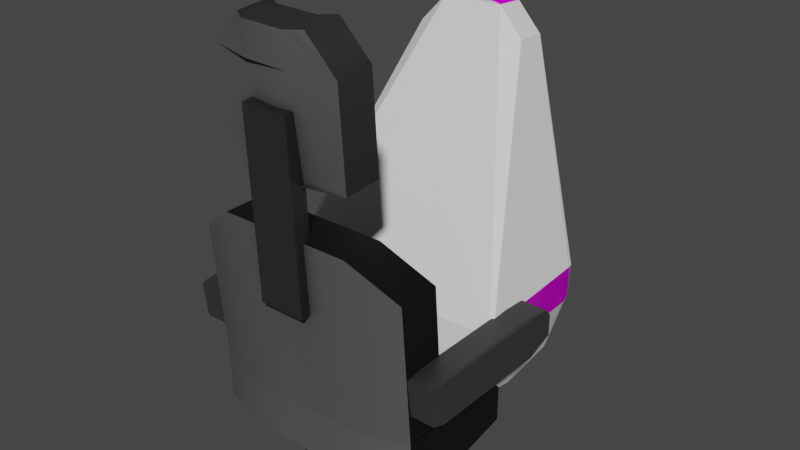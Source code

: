 # Source: rackmountSeat.blend  (saved by Blender 3.2.14; exported with 4.5.12 LTS)
import bpy
from mathutils import Matrix  # noqa: F401  (used for matrix-valued properties, if any)

bpy.ops.wm.read_factory_settings(use_empty=True)
scene = bpy.context.scene
scene.name = 'Scene'

# ---- collections
col_collection = bpy.data.collections.new('Collection'); scene.collection.children.link(col_collection)
col_seats = bpy.data.collections.new('seats'); col_collection.children.link(col_seats)
col_model = bpy.data.collections.new('model'); col_seats.children.link(col_model)

# ---- images (referenced by path relative to the original .blend; pixels are not part of the script)
import os
ASSET_DIR = os.environ.get("B2B_ASSET_DIR", "")  # directory of the original .blend (textures are referenced by path, not embedded)
HERE = os.path.dirname(os.path.abspath(__file__))  # packed textures are extracted next to this script under _unpacked/

def load_image(name, relpath, width, height, colorspace="sRGB"):
    """Load a texture the original file referenced (path relative to the .blend, or extracted next to this script)."""
    p = next((c for c in (os.path.join(HERE, relpath), os.path.join(ASSET_DIR, relpath)) if relpath and os.path.exists(c)), "")
    if p:
        img = bpy.data.images.load(p, check_existing=True)
        img.name = name
    else:  # same state as the original file: an image datablock whose file is absent (Cycles renders it pink)
        img = bpy.data.images.new(name, width, height)
        img.source = "FILE"
        img.filepath = "//" + (relpath or name)
    img.colorspace_settings.name = colorspace
    return img
img_rackmount = load_image('rackMount', 'rackMount.png', 1024, 1024, 'sRGB')
img_c8ae314e3c91362f9111d2159ad9fc4e_jpg = load_image('c8ae314e3c91362f9111d2159ad9fc4e.jpg', 'c8ae314e3c91362f9111d2159ad9fc4e.jpg', 1024, 1024, 'sRGB')
img_render_result = load_image('Render Result', '', 1024, 1024, 'sRGB')
img_leather_jpg = load_image('leather.jpg', 'leather.jpg', 1024, 1024, 'sRGB')

# ---- materials (node trees are filled in below, after node groups)
mat_material_004 = bpy.data.materials.new('Material.004')
mat_metals = bpy.data.materials.new('metals')
mat_arms = bpy.data.materials.new('arms')
mat_seat = bpy.data.materials.new('seat')
mat_back = bpy.data.materials.new('back')
mat_sides = bpy.data.materials.new('sides')

# ---- node groups
ng_color4 = bpy.data.node_groups.new('Color4', 'ShaderNodeTree')
_s = ng_color4.interface.new_socket(name='Color', in_out='OUTPUT', socket_type='NodeSocketColor')
_s = ng_color4.interface.new_socket(name='Alpha', in_out='OUTPUT', socket_type='NodeSocketFloat')
_s = ng_color4.interface.new_socket(name='Color', in_out='INPUT', socket_type='NodeSocketColor')
_s = ng_color4.interface.new_socket(name='Alpha', in_out='INPUT', socket_type='NodeSocketFloat')
_s.min_value = 1.0
_N = ng_color4.nodes; _L = ng_color4.links
n0 = _N.new('NodeGroupInput'); n0.name = 'Group Input'; n0.location = (-403, 18)
n1 = _N.new('NodeGroupOutput'); n1.name = 'Group Output'; n1.location = (154, 24)
_L.new(n0.outputs[1], n1.inputs[1])
_L.new(n0.outputs[0], n1.inputs[0])
n1.is_active_output = True
ng_maincolor = bpy.data.node_groups.new('MainColor', 'ShaderNodeTree')
_s = ng_maincolor.interface.new_socket(name='Color', in_out='OUTPUT', socket_type='NodeSocketColor')
_s = ng_maincolor.interface.new_socket(name='Alpha', in_out='OUTPUT', socket_type='NodeSocketFloat')
_s = ng_maincolor.interface.new_socket(name='VColor', in_out='INPUT', socket_type='NodeSocketColor')
_s = ng_maincolor.interface.new_socket(name='VAlpha', in_out='INPUT', socket_type='NodeSocketFloat')
_s.min_value = 1e+04
_s = ng_maincolor.interface.new_socket(name='CColor', in_out='INPUT', socket_type='NodeSocketColor')
_s = ng_maincolor.interface.new_socket(name='CAlpha', in_out='INPUT', socket_type='NodeSocketFloat')
_s.min_value = 1.0
_s = ng_maincolor.interface.new_socket(name='TColor', in_out='INPUT', socket_type='NodeSocketColor')
_s = ng_maincolor.interface.new_socket(name='TAlpha', in_out='INPUT', socket_type='NodeSocketFloat')
_s.min_value = 1.0
_N = ng_maincolor.nodes; _L = ng_maincolor.links
n0 = _N.new('NodeGroupInput'); n0.name = 'Group Input'; n0.location = (-284, 35)
n1 = _N.new('NodeGroupOutput'); n1.name = 'Group Output'; n1.location = (332, -19)
n2 = _N.new('ShaderNodeMix'); n2.name = 'VC*CC*TC'; n2.location = (127, -33)
n2.label = 'VC*CC*TC'
n2.hide = True
n2.data_type = 'RGBA'
n2.blend_type = 'MULTIPLY'
n2.inputs[0].default_value = 1.0
n3 = _N.new('ShaderNodeMix'); n3.name = 'VC*CC'; n3.location = (-44, 33)
n3.label = 'VC*CC'
n3.hide = True
n3.data_type = 'RGBA'
n3.blend_type = 'MULTIPLY'
n3.inputs[0].default_value = 1.0
n4 = _N.new('ShaderNodeMath'); n4.name = 'VA*CA'; n4.location = (-59, -19)
n4.label = 'VA*CA'
n4.hide = True
n4.operation = 'MULTIPLY'
n4.inputs[2].default_value = 0.0
n5 = _N.new('ShaderNodeMath'); n5.name = 'VA*CA*TA'; n5.location = (130, -79)
n5.label = 'VA*CA*TA'
n5.hide = True
n5.operation = 'MULTIPLY'
n5.inputs[2].default_value = 0.0
_L.new(n0.outputs[2], n3.inputs[7])
_L.new(n0.outputs[4], n2.inputs[7])
_L.new(n2.outputs[2], n1.inputs[0])
_L.new(n3.outputs[2], n2.inputs[6])
_L.new(n0.outputs[0], n3.inputs[6])
_L.new(n0.outputs[1], n4.inputs[0])
_L.new(n0.outputs[3], n4.inputs[1])
_L.new(n4.outputs[0], n5.inputs[0])
_L.new(n0.outputs[5], n5.inputs[1])
_L.new(n5.outputs[0], n1.inputs[1])
n1.is_active_output = True
ng_standardshader = bpy.data.node_groups.new('StandardShader', 'ShaderNodeTree')
_s = ng_standardshader.interface.new_socket(name='BSDF', in_out='OUTPUT', socket_type='NodeSocketShader')
_s = ng_standardshader.interface.new_socket(name='BaseColor', in_out='INPUT', socket_type='NodeSocketColor')
_s = ng_standardshader.interface.new_socket(name='Shininess', in_out='INPUT', socket_type='NodeSocketFloat')
_s.min_value = 1e+04
_s = ng_standardshader.interface.new_socket(name='Gloss', in_out='INPUT', socket_type='NodeSocketFloat')
_s.min_value = 1e+04
_s = ng_standardshader.interface.new_socket(name='Emission', in_out='INPUT', socket_type='NodeSocketColor')
_s = ng_standardshader.interface.new_socket(name='Emission Strength', in_out='INPUT', socket_type='NodeSocketFloat')
_s.min_value = 1e+06
_s = ng_standardshader.interface.new_socket(name='Alpha', in_out='INPUT', socket_type='NodeSocketFloat')
_s.min_value = 1.0
_s = ng_standardshader.interface.new_socket(name='NormalColor', in_out='INPUT', socket_type='NodeSocketColor')
_N = ng_standardshader.nodes; _L = ng_standardshader.links
n0 = _N.new('NodeGroupOutput'); n0.name = 'Group Output'; n0.location = (555, 248)
n1 = _N.new('NodeGroupInput'); n1.name = 'Group Input'; n1.location = (-444, 74)
n2 = _N.new('ShaderNodeNormalMap'); n2.name = 'Normal Map'; n2.location = (-96, -256)
n2.hide = True
n3 = _N.new('ShaderNodeMath'); n3.name = 'Roughness'; n3.location = (-4, -2)
n3.label = 'Roughness'
n3.hide = True
n3.operation = 'SQRT'
n3.inputs[2].default_value = 0.0
n4 = _N.new('ShaderNodeMath'); n4.name = 'SpecularConv'; n4.location = (-120, 39)
n4.label = 'SpecularConv'
n4.hide = True
n4.operation = 'SQRT'
n4.inputs[2].default_value = 0.0
n5 = _N.new('ShaderNodeMath'); n5.name = 'Gloss2Rough'; n5.location = (-176, -1)
n5.label = 'Gloss2Rough'
n5.hide = True
n5.operation = 'SUBTRACT'
n5.inputs[0].default_value = 1.0
n5.inputs[2].default_value = 0.0
n6 = _N.new('ShaderNodeBsdfPrincipled'); n6.name = 'Principled BSDF'; n6.location = (226, 256)
n6.distribution = 'GGX'
n6.subsurface_method = 'BURLEY'
n6.inputs[3].default_value = 1.45
_L.new(n6.outputs[0], n0.inputs[0])
_L.new(n4.outputs[0], n6.inputs[13])
_L.new(n1.outputs[3], n6.inputs[27])
_L.new(n3.outputs[0], n6.inputs[2])
_L.new(n1.outputs[0], n6.inputs[0])
_L.new(n1.outputs[1], n4.inputs[0])
_L.new(n1.outputs[6], n2.inputs[1])
_L.new(n5.outputs[0], n3.inputs[0])
_L.new(n1.outputs[2], n5.inputs[1])
_L.new(n2.outputs[0], n6.inputs[5])
_L.new(n1.outputs[5], n6.inputs[4])
_L.new(n1.outputs[4], n6.inputs[28])
n0.is_active_output = True

# ---- material node trees
mat_material_004.use_nodes = True; mat_material_004.node_tree.nodes.clear()
_N = mat_material_004.node_tree.nodes; _L = mat_material_004.node_tree.links
n0 = _N.new('ShaderNodeTexImage'); n0.name = '_MainTex'; n0.location = (-131, -187)
n0.label = '_MainTex'
n0.hide = True
n0.image = img_rackmount
n1 = _N.new('ShaderNodeUVMap'); n1.name = 'UV Map'; n1.location = (-345, -213)
n2 = _N.new('ShaderNodeGroup'); n2.name = '_Color'; n2.location = (-34, -148)
n2.label = '_Color'
n2.hide = True
n2.node_tree = ng_color4
n2.inputs[0].default_value = (1.0, 1.0, 1.0, 1.0)
n2.inputs[1].default_value = 1.0
n3 = _N.new('ShaderNodeVertexColor'); n3.name = 'Vertex Color'; n3.location = (-31, -96)
n3.hide = True
n4 = _N.new('ShaderNodeOutputMaterial'); n4.name = 'Material Output'; n4.location = (765, 26)
n5 = _N.new('ShaderNodeGroup'); n5.name = 'Group'; n5.location = (157, 9)
n5.node_tree = ng_maincolor
n5.inputs[0].default_value = (1.0, 1.0, 1.0, 1.0)
n6 = _N.new('ShaderNodeGroup'); n6.name = 'StandardShader'; n6.location = (542, -4)
n6.node_tree = ng_standardshader
n6.inputs[1].default_value = 0.0
n6.inputs[2].default_value = 0.0
n6.inputs[3].default_value = (0.0, 0.0, 0.0, 1.0)
n6.inputs[4].default_value = 1.0
n6.inputs[6].default_value = (0.5, 0.5, 1.0, 1.0)
n7 = _N.new('ShaderNodeValue'); n7.name = '_Opacity'; n7.location = (327, -167)
n7.label = '_Opacity'
n7.hide = True
n7.outputs[0].default_value = 1.0
_L.new(n1.outputs[0], n0.inputs[0])
_L.new(n6.outputs[0], n4.inputs[0])
_L.new(n2.outputs[0], n5.inputs[2])
_L.new(n2.outputs[1], n5.inputs[3])
_L.new(n0.outputs[0], n5.inputs[4])
_L.new(n0.outputs[1], n5.inputs[5])
_L.new(n5.outputs[0], n6.inputs[0])
_L.new(n3.outputs[1], n5.inputs[1])
_L.new(n7.outputs[0], n6.inputs[5])
n4.is_active_output = True
mat_metals.use_nodes = True; mat_metals.node_tree.nodes.clear()
_N = mat_metals.node_tree.nodes; _L = mat_metals.node_tree.links
n0 = _N.new('ShaderNodeAmbientOcclusion'); n0.name = 'Ambient Occlusion'; n0.location = (-250, 844)
n0.samples = 2
n1 = _N.new('ShaderNodeOutputMaterial'); n1.name = 'Material Output'; n1.location = (1050, 1037)
n2 = _N.new('ShaderNodeBsdfPrincipled'); n2.name = 'Principled BSDF'; n2.location = (778, 1029)
n2.distribution = 'GGX'
n2.subsurface_method = 'RANDOM_WALK_SKIN'
n2.inputs[3].default_value = 1.45
n2.inputs[27].default_value = (0.0, 0.0, 0.0, 1.0)
n2.inputs[28].default_value = 1.0
n3 = _N.new('ShaderNodeMix'); n3.name = 'Mix.001'; n3.location = (583, 939)
n3.data_type = 'RGBA'
n3.blend_type = 'MULTIPLY'
n3.inputs[0].default_value = 0.8167
n4 = _N.new('ShaderNodeMix'); n4.name = 'Mix'; n4.location = (33, 936)
n4.data_type = 'RGBA'
n4.blend_type = 'MULTIPLY'
n4.inputs[0].default_value = 1.0
n4.inputs[6].default_value = (0.1256, 0.1256, 0.1256, 1.0)
n5 = _N.new('ShaderNodeUVMap'); n5.name = 'UV Map'; n5.location = (-243, 570)
n6 = _N.new('ShaderNodeTexImage'); n6.name = 'Image Texture'; n6.location = (-64, 664)
n6.image = img_c8ae314e3c91362f9111d2159ad9fc4e_jpg
n7 = _N.new('ShaderNodeValToRGB'); n7.name = 'ColorRamp'; n7.location = (274, 764)
while len(n7.color_ramp.elements) > 1: n7.color_ramp.elements.remove(n7.color_ramp.elements[-1])
n7.color_ramp.elements[0].position = 0.6477; n7.color_ramp.elements[0].color = (0.0, 0.0, 0.0, 1.0)
_e = n7.color_ramp.elements.new(0.9932); _e.color = (1.0, 1.0, 1.0, 1.0)
n8 = _N.new('ShaderNodeTexImage'); n8.name = 'Image Texture.001'; n8.location = (272, 1288)
n8.image = img_rackmount
n9 = _N.new('ShaderNodeUVMap'); n9.name = 'UV Map.001'; n9.location = (-113, 1232)
n9.uv_map = 'bakeMap'
_L.new(n2.outputs[0], n1.inputs[0])
_L.new(n3.outputs[2], n2.inputs[0])
_L.new(n0.outputs[0], n4.inputs[7])
_L.new(n4.outputs[2], n3.inputs[6])
_L.new(n7.outputs[0], n3.inputs[7])
_L.new(n5.outputs[0], n6.inputs[0])
_L.new(n6.outputs[0], n7.inputs[0])
_L.new(n9.outputs[0], n8.inputs[0])
n1.is_active_output = True
mat_arms.use_nodes = True; mat_arms.node_tree.nodes.clear()
_N = mat_arms.node_tree.nodes; _L = mat_arms.node_tree.links
n0 = _N.new('ShaderNodeAmbientOcclusion'); n0.name = 'Ambient Occlusion'; n0.location = (-250, 844)
n0.samples = 2
n1 = _N.new('ShaderNodeOutputMaterial'); n1.name = 'Material Output'; n1.location = (1050, 1037)
n2 = _N.new('ShaderNodeBsdfPrincipled'); n2.name = 'Principled BSDF'; n2.location = (778, 1029)
n2.distribution = 'GGX'
n2.subsurface_method = 'RANDOM_WALK_SKIN'
n2.inputs[3].default_value = 1.45
n2.inputs[27].default_value = (0.0, 0.0, 0.0, 1.0)
n2.inputs[28].default_value = 1.0
n3 = _N.new('ShaderNodeMix'); n3.name = 'Mix.001'; n3.location = (583, 939)
n3.data_type = 'RGBA'
n3.blend_type = 'MULTIPLY'
n3.inputs[0].default_value = 1.0
n4 = _N.new('ShaderNodeMix'); n4.name = 'Mix'; n4.location = (33, 936)
n4.data_type = 'RGBA'
n4.blend_type = 'MULTIPLY'
n4.inputs[0].default_value = 1.0
n4.inputs[6].default_value = (0.1324, 0.1324, 0.1324, 1.0)
n5 = _N.new('ShaderNodeUVMap'); n5.name = 'UV Map'; n5.location = (-243, 570)
n5.uv_map = 'bakeMap'
n6 = _N.new('ShaderNodeTexImage'); n6.name = 'Image Texture'; n6.location = (-64, 664)
n6.image = img_render_result
n7 = _N.new('ShaderNodeValToRGB'); n7.name = 'ColorRamp'; n7.location = (274, 764)
while len(n7.color_ramp.elements) > 1: n7.color_ramp.elements.remove(n7.color_ramp.elements[-1])
n7.color_ramp.elements[0].position = 0.004545; n7.color_ramp.elements[0].color = (0.0, 0.0, 0.0, 1.0)
_e = n7.color_ramp.elements.new(0.9932); _e.color = (1.0, 1.0, 1.0, 1.0)
n8 = _N.new('ShaderNodeTexImage'); n8.name = 'Image Texture.001'; n8.location = (272, 1288)
n8.image = img_rackmount
n9 = _N.new('ShaderNodeUVMap'); n9.name = 'UV Map.001'; n9.location = (-113, 1232)
n9.uv_map = 'bakeMap'
_L.new(n2.outputs[0], n1.inputs[0])
_L.new(n3.outputs[2], n2.inputs[0])
_L.new(n0.outputs[0], n4.inputs[7])
_L.new(n4.outputs[2], n3.inputs[6])
_L.new(n7.outputs[0], n3.inputs[7])
_L.new(n5.outputs[0], n6.inputs[0])
_L.new(n6.outputs[0], n7.inputs[0])
_L.new(n9.outputs[0], n8.inputs[0])
n1.is_active_output = True
mat_seat.use_nodes = True; mat_seat.node_tree.nodes.clear()
_N = mat_seat.node_tree.nodes; _L = mat_seat.node_tree.links
n0 = _N.new('ShaderNodeAmbientOcclusion'); n0.name = 'Ambient Occlusion'; n0.location = (-250, 844)
n0.samples = 2
n1 = _N.new('ShaderNodeOutputMaterial'); n1.name = 'Material Output'; n1.location = (1050, 1037)
n2 = _N.new('ShaderNodeBsdfPrincipled'); n2.name = 'Principled BSDF'; n2.location = (778, 1029)
n2.distribution = 'GGX'
n2.subsurface_method = 'RANDOM_WALK_SKIN'
n2.inputs[3].default_value = 1.45
n2.inputs[27].default_value = (0.0, 0.0, 0.0, 1.0)
n2.inputs[28].default_value = 1.0
n3 = _N.new('ShaderNodeMix'); n3.name = 'Mix.001'; n3.location = (583, 939)
n3.data_type = 'RGBA'
n3.blend_type = 'MULTIPLY'
n3.inputs[0].default_value = 1.0
n4 = _N.new('ShaderNodeMix'); n4.name = 'Mix'; n4.location = (33, 936)
n4.data_type = 'RGBA'
n4.blend_type = 'MULTIPLY'
n4.inputs[0].default_value = 1.0
n4.inputs[6].default_value = (0.0133, 0.09465, 0.1324, 1.0)
n5 = _N.new('ShaderNodeUVMap'); n5.name = 'UV Map'; n5.location = (-243, 570)
n5.uv_map = 'bakeMap'
n6 = _N.new('ShaderNodeTexImage'); n6.name = 'Image Texture'; n6.location = (-64, 664)
n6.image = img_leather_jpg
n7 = _N.new('ShaderNodeValToRGB'); n7.name = 'ColorRamp'; n7.location = (315, 764)
n7.color_ramp.interpolation = 'EASE'
while len(n7.color_ramp.elements) > 1: n7.color_ramp.elements.remove(n7.color_ramp.elements[-1])
n7.color_ramp.elements[0].position = 0.0; n7.color_ramp.elements[0].color = (0.0, 0.0, 0.0, 1.0)
_e = n7.color_ramp.elements.new(0.6932); _e.color = (1.0, 1.0, 1.0, 1.0)
n8 = _N.new('ShaderNodeTexImage'); n8.name = 'Image Texture.001'; n8.location = (272, 1288)
n8.image = img_rackmount
n9 = _N.new('ShaderNodeUVMap'); n9.name = 'UV Map.001'; n9.location = (-113, 1232)
n9.uv_map = 'bakeMap'
_L.new(n2.outputs[0], n1.inputs[0])
_L.new(n3.outputs[2], n2.inputs[0])
_L.new(n0.outputs[0], n4.inputs[7])
_L.new(n4.outputs[2], n3.inputs[6])
_L.new(n7.outputs[0], n3.inputs[7])
_L.new(n5.outputs[0], n6.inputs[0])
_L.new(n6.outputs[0], n7.inputs[0])
_L.new(n9.outputs[0], n8.inputs[0])
n1.is_active_output = True
mat_back.use_nodes = True; mat_back.node_tree.nodes.clear()
_N = mat_back.node_tree.nodes; _L = mat_back.node_tree.links
n0 = _N.new('ShaderNodeAmbientOcclusion'); n0.name = 'Ambient Occlusion'; n0.location = (-250, 844)
n0.samples = 2
n1 = _N.new('ShaderNodeOutputMaterial'); n1.name = 'Material Output'; n1.location = (1050, 1037)
n2 = _N.new('ShaderNodeBsdfPrincipled'); n2.name = 'Principled BSDF'; n2.location = (778, 1029)
n2.distribution = 'GGX'
n2.subsurface_method = 'RANDOM_WALK_SKIN'
n2.inputs[3].default_value = 1.45
n2.inputs[27].default_value = (0.0, 0.0, 0.0, 1.0)
n2.inputs[28].default_value = 1.0
n3 = _N.new('ShaderNodeMix'); n3.name = 'Mix.001'; n3.location = (583, 939)
n3.data_type = 'RGBA'
n3.blend_type = 'MULTIPLY'
n3.inputs[0].default_value = 1.0
n4 = _N.new('ShaderNodeMix'); n4.name = 'Mix'; n4.location = (33, 936)
n4.data_type = 'RGBA'
n4.blend_type = 'MULTIPLY'
n4.inputs[0].default_value = 1.0
n4.inputs[6].default_value = (0.3154, 0.3154, 0.3154, 1.0)
n5 = _N.new('ShaderNodeUVMap'); n5.name = 'UV Map'; n5.location = (-243, 570)
n5.uv_map = 'bakeMap'
n6 = _N.new('ShaderNodeTexImage'); n6.name = 'Image Texture'; n6.location = (-64, 664)
n6.image = img_render_result
n7 = _N.new('ShaderNodeValToRGB'); n7.name = 'ColorRamp'; n7.location = (274, 764)
while len(n7.color_ramp.elements) > 1: n7.color_ramp.elements.remove(n7.color_ramp.elements[-1])
n7.color_ramp.elements[0].position = 0.004545; n7.color_ramp.elements[0].color = (0.0, 0.0, 0.0, 1.0)
_e = n7.color_ramp.elements.new(0.9932); _e.color = (1.0, 1.0, 1.0, 1.0)
n8 = _N.new('ShaderNodeTexImage'); n8.name = 'Image Texture.001'; n8.location = (272, 1288)
n8.image = img_rackmount
n9 = _N.new('ShaderNodeUVMap'); n9.name = 'UV Map.001'; n9.location = (-113, 1232)
n9.uv_map = 'bakeMap'
_L.new(n2.outputs[0], n1.inputs[0])
_L.new(n3.outputs[2], n2.inputs[0])
_L.new(n0.outputs[0], n4.inputs[7])
_L.new(n4.outputs[2], n3.inputs[6])
_L.new(n7.outputs[0], n3.inputs[7])
_L.new(n5.outputs[0], n6.inputs[0])
_L.new(n6.outputs[0], n7.inputs[0])
_L.new(n9.outputs[0], n8.inputs[0])
n1.is_active_output = True
mat_sides.use_nodes = True; mat_sides.node_tree.nodes.clear()
_N = mat_sides.node_tree.nodes; _L = mat_sides.node_tree.links
n0 = _N.new('ShaderNodeAmbientOcclusion'); n0.name = 'Ambient Occlusion'; n0.location = (-250, 844)
n0.samples = 2
n1 = _N.new('ShaderNodeOutputMaterial'); n1.name = 'Material Output'; n1.location = (1050, 1037)
n2 = _N.new('ShaderNodeBsdfPrincipled'); n2.name = 'Principled BSDF'; n2.location = (778, 1029)
n2.distribution = 'GGX'
n2.subsurface_method = 'RANDOM_WALK_SKIN'
n2.inputs[3].default_value = 1.45
n2.inputs[27].default_value = (0.0, 0.0, 0.0, 1.0)
n2.inputs[28].default_value = 1.0
n3 = _N.new('ShaderNodeMix'); n3.name = 'Mix.001'; n3.location = (583, 939)
n3.data_type = 'RGBA'
n3.blend_type = 'MULTIPLY'
n3.inputs[0].default_value = 1.0
n4 = _N.new('ShaderNodeMix'); n4.name = 'Mix'; n4.location = (33, 936)
n4.data_type = 'RGBA'
n4.blend_type = 'MULTIPLY'
n4.inputs[0].default_value = 1.0
n4.inputs[6].default_value = (0.008605, 0.008605, 0.008605, 1.0)
n5 = _N.new('ShaderNodeUVMap'); n5.name = 'UV Map'; n5.location = (-243, 570)
n5.uv_map = 'bakeMap'
n6 = _N.new('ShaderNodeTexImage'); n6.name = 'Image Texture'; n6.location = (-64, 664)
n6.image = img_render_result
n7 = _N.new('ShaderNodeTexImage'); n7.name = 'Image Texture.001'; n7.location = (272, 1288)
n7.image = img_rackmount
n8 = _N.new('ShaderNodeUVMap'); n8.name = 'UV Map.001'; n8.location = (-113, 1232)
n8.uv_map = 'bakeMap'
n9 = _N.new('ShaderNodeValToRGB'); n9.name = 'ColorRamp'; n9.location = (274, 764)
while len(n9.color_ramp.elements) > 1: n9.color_ramp.elements.remove(n9.color_ramp.elements[-1])
n9.color_ramp.elements[0].position = 0.004545; n9.color_ramp.elements[0].color = (0.0, 0.0, 0.0, 1.0)
_e = n9.color_ramp.elements.new(0.9932); _e.color = (1.0, 1.0, 1.0, 1.0)
_L.new(n2.outputs[0], n1.inputs[0])
_L.new(n3.outputs[2], n2.inputs[0])
_L.new(n0.outputs[0], n4.inputs[7])
_L.new(n4.outputs[2], n3.inputs[6])
_L.new(n9.outputs[0], n3.inputs[7])
_L.new(n5.outputs[0], n6.inputs[0])
_L.new(n6.outputs[0], n9.inputs[0])
_L.new(n8.outputs[0], n7.inputs[0])
n1.is_active_output = True

# ---- world
world_world = bpy.data.worlds.new('World'); scene.world = world_world
world_world.use_nodes = True; world_world.node_tree.nodes.clear()
_N = world_world.node_tree.nodes; _L = world_world.node_tree.links
n0 = _N.new('ShaderNodeOutputWorld'); n0.name = 'World Output'; n0.location = (300, 300)
n1 = _N.new('ShaderNodeBackground'); n1.name = 'Background'; n1.location = (10, 300)
n1.inputs[0].default_value = (0.05088, 0.05088, 0.05088, 1.0)
_L.new(n1.outputs[0], n0.inputs[0])
n0.is_active_output = True
world_world.color = (0.05088, 0.05088, 0.05088)
world_world.use_sun_shadow = False
world_world.sun_shadow_jitter_overblur = 0.0

# ---- meshes
me_seat_005 = bpy.data.meshes.new('seat.005')
me_seat_005.from_pydata([(-0.1136, -0.2486, 0.6345), (-0.05991, -0.2676, 0.8529), (-0.1123, -0.1858, 0.6396), (-0.05866, -0.2048, 0.858), (0.1106, -0.2532, 0.6317), (0.06168, -0.2699, 0.8513), (0.1118, -0.19, 0.6368), (0.06293, -0.2071, 0.8565), (-0.1118, -0.2625, 0.7988), (-0.1105, -0.1993, 0.8039), (0.1136, -0.2036, 0.8011), (0.1123, -0.2667, 0.7959), (0.03678, -0.2042, 0.6365), (-0.03793, -0.2028, 0.6374), (-0.03553, -0.2208, 0.8565), (0.03918, -0.2222, 0.8555), (-0.03918, -0.2655, 0.6323), (0.03553, -0.2673, 0.6313), (0.03793, -0.285, 0.8504), (-0.03678, -0.2836, 0.8513), (0.03733, -0.2809, 0.7956), (-0.03738, -0.2794, 0.7965), (-0.1123, -0.1858, 0.6396), (-0.1123, -0.1858, 0.6396), (-0.1136, -0.2486, 0.6345), (-0.1136, -0.2489, 0.6345), (-0.1118, -0.2621, 0.7988), (-0.05991, -0.2676, 0.8529), (-0.03793, -0.2028, 0.6374), (0.03918, -0.2222, 0.8555), (0.06293, -0.2071, 0.8565), (0.1106, -0.2528, 0.6317), (0.1106, -0.2528, 0.6317), (0.1118, -0.19, 0.6368), (0.1118, -0.19, 0.6368), (0.03553, -0.267, 0.6313), (-0.03678, -0.2836, 0.8513), (-0.05866, -0.2048, 0.858), (-0.1105, -0.1993, 0.8039), (0.1136, -0.2036, 0.8011), (0.06168, -0.2699, 0.8513), (0.1123, -0.2663, 0.7959), (0.03678, -0.2042, 0.6365), (-0.03553, -0.2208, 0.8565), (-0.03918, -0.2659, 0.6323), (0.03793, -0.285, 0.8504), (-0.1905, -0.2174, 0.1663), (-0.1905, -0.2174, 0.2507), (-0.1172, 0.01099, 0.1567), (-0.1172, 0.01099, 0.2316), (0.1905, -0.2174, 0.1663), (0.1905, -0.2174, 0.2507), (0.1172, 0.01099, 0.1567), (0.1172, 0.01099, 0.2316), (-0.1905, -0.2174, 0.2491), (-0.1905, -0.2378, 0.4901), (-0.1905, -0.1441, 0.2491), (-0.1905, -0.1646, 0.4901), (0.1905, -0.2174, 0.2491), (0.1905, -0.2378, 0.4901), (0.1905, -0.1441, 0.2491), (0.1905, -0.1646, 0.4901), (0.1143, 0.01099, 0.1567), (0.0381, 0.08425, 0.1567), (-0.0381, 0.08425, 0.1567), (-0.1143, 0.01099, 0.1567), (-0.1143, 0.01099, 0.2316), (-0.0381, 0.08425, 0.2316), (0.0381, 0.08425, 0.2316), (0.1143, 0.01099, 0.2316), (-0.1143, -0.2454, 0.1663), (-0.0381, -0.2454, 0.1663), (0.0381, -0.2454, 0.1663), (0.1143, -0.2454, 0.1663), (0.1143, -0.2454, 0.2507), (0.0381, -0.2454, 0.2507), (-0.0381, -0.2454, 0.2507), (-0.1143, -0.2454, 0.2507), (-0.1905, -0.08059, 0.1541), (-0.1905, -0.08059, 0.2507), (0.1905, -0.08059, 0.1541), (0.1905, -0.08059, 0.2507), (0.1143, -0.08059, 0.2507), (0.0381, -0.08059, 0.2507), (-0.0381, -0.08059, 0.2507), (-0.1143, -0.08059, 0.2507), (-0.1143, -0.08059, 0.1541), (-0.0381, -0.08059, 0.1541), (0.0381, -0.08059, 0.1541), (0.1143, -0.08059, 0.1541), (-0.1905, 0.001832, 0.2316), (0.1905, 0.001832, 0.1699), (-0.1905, 0.001832, 0.1699), (0.1905, 0.001832, 0.2316), (0.1143, 0.001832, 0.2507), (0.0381, 0.001832, 0.2507), (-0.0381, 0.001832, 0.2507), (-0.1143, 0.001832, 0.2507), (-0.1143, 0.001832, 0.1541), (-0.0381, 0.001832, 0.1541), (0.0381, 0.001832, 0.1541), (0.1143, 0.001832, 0.1541), (0.1143, -0.1722, 0.2491), (0.0381, -0.1722, 0.2491), (-0.0381, -0.1722, 0.2491), (-0.1143, -0.1722, 0.2491), (-0.1143, -0.1926, 0.5458), (-0.0381, -0.1926, 0.5458), (0.0381, -0.1926, 0.5458), (0.1143, -0.1926, 0.5458), (-0.1143, -0.2454, 0.2491), (-0.0381, -0.2454, 0.2491), (0.0381, -0.2454, 0.2491), (0.1143, -0.2454, 0.2491), (0.1143, -0.2659, 0.5458), (0.0381, -0.2659, 0.5458), (-0.0381, -0.2659, 0.5458), (-0.1143, -0.2659, 0.5458), (-0.1905, -0.08059, 0.1541), (-0.1905, -0.2174, 0.1663), (-0.1905, -0.2174, 0.1663), (-0.1905, -0.2174, 0.2507), (-0.1905, -0.2174, 0.2507), (-0.1143, 0.01099, 0.1567), (-0.1172, 0.01099, 0.1567), (0.1905, 0.001832, 0.1699), (0.1905, 0.001832, 0.1699), (0.1172, 0.01099, 0.1567), (0.1905, -0.08059, 0.2507), (0.1905, -0.2174, 0.2507), (0.1905, -0.2174, 0.2507), (0.1905, -0.2174, 0.1663), (0.1905, -0.2174, 0.1663), (0.1143, -0.2454, 0.1663), (-0.1143, -0.2454, 0.2507), (-0.1905, -0.1441, 0.2491), (-0.1905, -0.1441, 0.2491), (-0.1905, -0.2174, 0.2491), (-0.1905, -0.2174, 0.2491), (-0.1905, -0.2378, 0.4901), (-0.1905, -0.1646, 0.4901), (-0.1143, -0.1722, 0.2491), (0.1143, -0.1926, 0.5458), (0.1905, -0.1646, 0.4901), (0.1905, -0.1441, 0.2491), (0.1905, -0.1441, 0.2491), (0.1905, -0.2174, 0.2491), (0.1905, -0.2174, 0.2491), (0.1905, -0.2378, 0.4901), (0.1143, -0.2454, 0.2491), (-0.1143, -0.2659, 0.5458), (0.1143, 0.01099, 0.1567), (0.0381, 0.08425, 0.1567), (-0.0381, 0.08425, 0.1567), (-0.0381, 0.08425, 0.2316), (0.0381, 0.08425, 0.2316), (-0.1143, -0.2454, 0.1663), (-0.0381, -0.2454, 0.1663), (0.0381, -0.2454, 0.1663), (0.1143, -0.2454, 0.2507), (0.0381, -0.2454, 0.2507), (-0.0381, -0.2454, 0.2507), (-0.1905, 0.001832, 0.1699), (-0.1905, 0.001832, 0.1699), (-0.1905, -0.08059, 0.2507), (0.1905, -0.08059, 0.1541), (0.1905, 0.001832, 0.2316), (0.1905, 0.001832, 0.2316), (-0.1905, 0.001832, 0.2316), (-0.1905, 0.001832, 0.2316), (0.1143, -0.1722, 0.2491), (0.0381, -0.1722, 0.2491), (-0.0381, -0.1722, 0.2491), (-0.1143, -0.1926, 0.5458), (-0.0381, -0.1926, 0.5458), (0.0381, -0.1926, 0.5458), (-0.1143, -0.2454, 0.2491), (-0.0381, -0.2454, 0.2491), (0.0381, -0.2454, 0.2491), (0.1143, -0.2659, 0.5458), (0.0381, -0.2659, 0.5458), (-0.0381, -0.2659, 0.5458), (-0.05275, -0.2138, 0.06583), (-0.04396, -0.1992, 0.164), (-0.05275, -0.03797, 0.06583), (-0.04396, -0.05262, 0.164), (0.05275, -0.2138, 0.06583), (0.04396, -0.1992, 0.164), (0.05275, -0.03797, 0.06583), (0.04396, -0.05262, 0.164), (-0.04396, -0.1992, 0.1149), (-0.04396, -0.05262, 0.1149), (0.04396, -0.05262, 0.1149), (0.04396, -0.1992, 0.1149), (-0.2357, 0.01844, 0.2977), (-0.2357, 0.05406, 0.3669), (-0.1858, 0.01844, 0.2977), (-0.1858, 0.05406, 0.3669), (-0.2357, 0.06602, 0.3526), (-0.2357, 0.06602, 0.316), (-0.1858, 0.06602, 0.3526), (-0.1858, 0.06602, 0.316), (-0.2323, -0.219, 0.3026), (-0.2357, -0.1989, 0.2977), (-0.2323, -0.2265, 0.3661), (-0.1858, -0.1989, 0.2977), (-0.1892, -0.219, 0.3026), (-0.1892, -0.2265, 0.3661), (-0.2323, 0.009932, 0.371), (-0.2357, 0.05057, 0.3675), (-0.1891, 0.009932, 0.371), (-0.1858, 0.05057, 0.3675), (-0.2323, -0.188, 0.371), (-0.2345, -0.2141, 0.3675), (-0.1891, -0.188, 0.371), (-0.187, -0.2141, 0.3675), (-0.2357, 0.06602, 0.316), (-0.2357, 0.06602, 0.316), (-0.2357, 0.01844, 0.2977), (-0.2357, 0.05406, 0.3669), (-0.2357, 0.05406, 0.3669), (-0.1858, 0.05406, 0.3669), (-0.1858, 0.05406, 0.3669), (-0.1858, 0.06602, 0.316), (-0.1858, 0.06602, 0.316), (-0.1858, 0.01844, 0.2977), (-0.2357, 0.06602, 0.3526), (-0.2357, 0.06602, 0.3526), (-0.1858, 0.06602, 0.3526), (-0.1858, 0.06602, 0.3526), (-0.2323, -0.219, 0.3026), (-0.2323, -0.219, 0.3026), (-0.2357, -0.1989, 0.2977), (-0.1858, -0.1989, 0.2977), (-0.1892, -0.219, 0.3026), (-0.1892, -0.219, 0.3026), (-0.2323, -0.2265, 0.3661), (-0.2323, -0.2265, 0.3661), (-0.1892, -0.2265, 0.3661), (-0.1892, -0.2265, 0.3661), (-0.2357, 0.05057, 0.3675), (-0.2357, 0.05057, 0.3675), (-0.2323, 0.009932, 0.371), (-0.1891, 0.009932, 0.371), (-0.1858, 0.05057, 0.3675), (-0.1858, 0.05057, 0.3675), (-0.187, -0.2141, 0.3675), (-0.187, -0.2141, 0.3675), (-0.1891, -0.188, 0.371), (-0.2323, -0.188, 0.371), (-0.2345, -0.2141, 0.3675), (-0.2345, -0.2141, 0.3675), (0.1858, 0.01844, 0.2977), (0.1858, 0.05406, 0.3669), (0.2357, 0.01844, 0.2977), (0.2357, 0.05406, 0.3669), (0.1858, 0.06602, 0.3526), (0.1858, 0.06602, 0.316), (0.2357, 0.06602, 0.3526), (0.2357, 0.06602, 0.316), (0.1892, -0.219, 0.3026), (0.1858, -0.1989, 0.2977), (0.1892, -0.2265, 0.3661), (0.2357, -0.1989, 0.2977), (0.2323, -0.219, 0.3026), (0.2323, -0.2265, 0.3661), (0.1891, 0.009932, 0.371), (0.1858, 0.05057, 0.3675), (0.2323, 0.009932, 0.371), (0.2357, 0.05057, 0.3675), (0.1891, -0.188, 0.371), (0.187, -0.2141, 0.3675), (0.2323, -0.188, 0.371), (0.2345, -0.2141, 0.3675), (0.1858, 0.06602, 0.316), (0.1858, 0.06602, 0.316), (0.1858, 0.01844, 0.2977), (0.1858, 0.05406, 0.3669), (0.1858, 0.05406, 0.3669), (0.2357, 0.05406, 0.3669), (0.2357, 0.05406, 0.3669), (0.2357, 0.06602, 0.316), (0.2357, 0.06602, 0.316), (0.2357, 0.01844, 0.2977), (0.1858, 0.06602, 0.3526), (0.1858, 0.06602, 0.3526), (0.2357, 0.06602, 0.3526), (0.2357, 0.06602, 0.3526), (0.1892, -0.219, 0.3026), (0.1892, -0.219, 0.3026), (0.1858, -0.1989, 0.2977), (0.2357, -0.1989, 0.2977), (0.2323, -0.219, 0.3026), (0.2323, -0.219, 0.3026), (0.1892, -0.2265, 0.3661), (0.1892, -0.2265, 0.3661), (0.2323, -0.2265, 0.3661), (0.2323, -0.2265, 0.3661), (0.1858, 0.05057, 0.3675), (0.1858, 0.05057, 0.3675), (0.1891, 0.009932, 0.371), (0.2323, 0.009932, 0.371), (0.2357, 0.05057, 0.3675), (0.2357, 0.05057, 0.3675), (0.2345, -0.2141, 0.3675), (0.2345, -0.2141, 0.3675), (0.2323, -0.188, 0.371), (0.1891, -0.188, 0.371), (0.187, -0.2141, 0.3675), (0.187, -0.2141, 0.3675), (-0.03956, -0.2752, 0.4271), (-0.03956, -0.2887, 0.7386), (-0.03956, -0.2474, 0.4295), (-0.03956, -0.261, 0.741), (0.03956, -0.2752, 0.4271), (0.03956, -0.2887, 0.7386), (0.03956, -0.2474, 0.4295), (0.03956, -0.261, 0.741)], [], [(26, 27, 37, 38), (23, 9, 3, 43, 28), (39, 30, 40, 41), (21, 36, 1, 8), (42, 33, 31, 35), (14, 37, 27, 19), (34, 39, 41, 32), (28, 43, 15, 12), (24, 26, 38, 22), (20, 21, 8, 25, 44, 17, 4, 11), (30, 29, 45, 40), (29, 14, 19, 45), (2, 13, 16, 0), (13, 42, 35, 16), (11, 5, 18, 20), (20, 18, 36, 21), (10, 6, 12, 15, 7), (163, 168, 49, 124), (151, 69, 53, 127), (165, 128, 129, 131), (156, 134, 121, 120), (89, 80, 132, 133), (85, 164, 122, 77), (137, 139, 140, 135), (170, 142, 143, 144), (145, 61, 148, 146), (176, 150, 55, 138), (102, 60, 147, 149), (173, 140, 139, 117), (81, 82, 159, 130), (82, 83, 160, 159), (83, 84, 161, 160), (84, 85, 77, 161), (118, 86, 70, 119), (86, 87, 157, 70), (87, 88, 158, 157), (88, 89, 133, 158), (50, 51, 74, 73), (73, 74, 75, 72), (72, 75, 76, 71), (71, 76, 134, 156), (124, 49, 66, 123), (123, 66, 154, 153), (153, 154, 155, 152), (152, 155, 69, 151), (100, 101, 89, 88), (99, 100, 88, 87), (98, 99, 87, 86), (162, 98, 86, 118), (96, 97, 85, 84), (95, 96, 84, 83), (94, 95, 83, 82), (166, 94, 82, 81), (97, 169, 164, 85), (101, 126, 80, 89), (91, 93, 128, 165), (46, 47, 79, 78), (127, 53, 167, 125), (62, 52, 126, 101), (66, 49, 168, 97), (53, 69, 94, 167), (69, 68, 95, 94), (68, 67, 96, 95), (67, 66, 97, 96), (48, 65, 98, 162), (65, 64, 99, 98), (64, 63, 100, 99), (63, 62, 101, 100), (78, 79, 90, 92), (61, 109, 179, 148), (109, 175, 180, 179), (175, 174, 181, 180), (174, 173, 117, 181), (136, 141, 110, 54), (141, 172, 177, 110), (172, 171, 178, 177), (171, 102, 149, 178), (58, 59, 114, 113), (113, 114, 115, 112), (112, 115, 116, 111), (111, 116, 150, 176), (56, 57, 106, 105), (105, 106, 107, 104), (104, 107, 108, 103), (103, 108, 142, 170), (190, 183, 185, 191), (191, 185, 189, 192), (192, 189, 187, 193), (193, 187, 183, 190), (184, 188, 186, 182), (186, 193, 190, 182), (188, 192, 193, 186), (184, 191, 192, 188), (182, 190, 191, 184), (226, 219, 221, 228), (196, 223, 229, 222, 245, 247, 205), (227, 200, 224, 217), (218, 216, 201, 225), (251, 241, 220, 198, 199, 194, 203), (235, 238, 236, 231), (248, 243, 242, 249), (246, 250, 237, 239), (232, 233, 234, 230), (202, 204, 251, 203), (207, 206, 205, 247), (218, 225, 233, 232), (242, 243, 244, 240), (248, 249, 250, 246), (212, 208, 209, 213), (215, 211, 210, 214), (197, 195, 240, 244), (284, 277, 279, 286), (254, 281, 287, 280, 303, 305, 263), (285, 258, 282, 275), (276, 274, 259, 283), (309, 299, 278, 256, 257, 252, 261), (293, 296, 294, 289), (306, 301, 300, 307), (304, 308, 295, 297), (290, 291, 292, 288), (260, 262, 309, 261), (265, 264, 263, 305), (276, 283, 291, 290), (300, 301, 302, 298), (306, 307, 308, 304), (270, 266, 267, 271), (273, 269, 268, 272), (255, 253, 298, 302), (310, 311, 313, 312), (312, 313, 317, 316), (316, 317, 315, 314), (314, 315, 311, 310), (312, 316, 314, 310), (317, 313, 311, 315)])
me_seat_005.polygons.foreach_set('use_smooth', [1, 1, 1, 1, 1, 1, 1, 1, 1, 1, 1, 1, 1, 1, 1, 1, 1, 1, 1, 1, 1, 1, 1, 1, 1, 1, 1, 1, 1, 1, 1, 1, 1, 1, 1, 1, 1, 1, 1, 1, 1, 1, 1, 1, 1, 1, 1, 1, 1, 1, 1, 1, 1, 1, 1, 1, 1, 1, 1, 1, 1, 1, 1, 1, 1, 1, 1, 1, 1, 1, 1, 1, 1, 1, 1, 1, 1, 1, 1, 1, 1, 1, 1, 1, 1, 0, 0, 0, 0, 0, 0, 0, 0, 0, 1, 1, 1, 1, 1, 1, 1, 1, 1, 1, 1, 1, 1, 1, 1, 1, 1, 1, 1, 1, 1, 1, 1, 1, 1, 1, 1, 1, 1, 1, 1, 1, 1, 1, 0, 0, 0, 0, 0, 0])
_uv = me_seat_005.uv_layers.new(name='bakeMap')
_uv.uv.foreach_set('vector', [0.3766, 0.3812, 0.3772, 0.3986, 0.3573, 0.3984, 0.3568, 0.381, 0.1571, 0.1455, 0.2091, 0.1455, 0.2264, 0.1617, 0.2265, 0.169, 0.1571, 0.169, 0.04897, 0.3604, 0.04911, 0.3427, 0.06898, 0.3426, 0.06884, 0.3604, 0.2823, 0.1927, 0.2996, 0.1927, 0.2999, 0.2, 0.2827, 0.2162, 0.374, 0.06854, 0.3789, 0.09211, 0.3591, 0.0921, 0.3542, 0.06853, 0.01946, 0.3501, 0.01457, 0.3427, 0.03432, 0.3427, 0.03921, 0.35, 0.04911, 0.4124, 0.04897, 0.3604, 0.06884, 0.3604, 0.06898, 0.4124, 0.1571, 0.169, 0.2265, 0.169, 0.2265, 0.1926, 0.1571, 0.1926, 0.3772, 0.3292, 0.3766, 0.3812, 0.3568, 0.381, 0.3573, 0.329, 0.2823, 0.1692, 0.2823, 0.1927, 0.2827, 0.2162, 0.2308, 0.2162, 0.2304, 0.1927, 0.2304, 0.1692, 0.2307, 0.1455, 0.2826, 0.1455, 0.01457, 0.381, 0.01946, 0.3736, 0.03921, 0.3736, 0.03432, 0.381, 0.01946, 0.3736, 0.01946, 0.3501, 0.03921, 0.35, 0.03921, 0.3736, 0.3789, 0.0214, 0.374, 0.04497, 0.3542, 0.04496, 0.3591, 0.02139, 0.374, 0.04497, 0.374, 0.06854, 0.3542, 0.06853, 0.3542, 0.04496, 0.2826, 0.1455, 0.2999, 0.1617, 0.2996, 0.1692, 0.2823, 0.1692, 0.2823, 0.1692, 0.2996, 0.1692, 0.2996, 0.1927, 0.2823, 0.1927, 0.2091, 0.2162, 0.1571, 0.2162, 0.1571, 0.1926, 0.2265, 0.1926, 0.2264, 0.2, 0.2011, 0.2202, 0.2205, 0.2202, 0.2202, 0.2433, 0.1967, 0.2433, 0.1967, 0.3163, 0.2202, 0.3163, 0.2202, 0.3172, 0.1967, 0.3172, 0.04897, 0.2956, 0.07944, 0.2956, 0.07942, 0.3387, 0.05281, 0.3387, 0.3305, 0.1696, 0.3039, 0.1696, 0.304, 0.1455, 0.3306, 0.1455, 0.1745, 0.1175, 0.1745, 0.1416, 0.1315, 0.1416, 0.1226, 0.1175, 0.06672, 0.04542, 0.06672, 0.02139, 0.1099, 0.02139, 0.1187, 0.04542, 0.3298, 0.3459, 0.3298, 0.2696, 0.3528, 0.2716, 0.3528, 0.3478, 0.01536, 0.2417, 0.1091, 0.2417, 0.09085, 0.2657, 0.01457, 0.2657, 0.3576, 0.1455, 0.3576, 0.2218, 0.3346, 0.2237, 0.3346, 0.1475, 0.3241, 0.04546, 0.2304, 0.04548, 0.2481, 0.02141, 0.3243, 0.02139, 0.2535, 0.3163, 0.2623, 0.3403, 0.2392, 0.3403, 0.2304, 0.3163, 0.1301, 0.1695, 0.1207, 0.1455, 0.1438, 0.1455, 0.1532, 0.1695, 0.06672, 0.1416, 0.06672, 0.1175, 0.1187, 0.1175, 0.1099, 0.1416, 0.06672, 0.1175, 0.06672, 0.09349, 0.1187, 0.09349, 0.1187, 0.1175, 0.06672, 0.09349, 0.06672, 0.06946, 0.1187, 0.06946, 0.1187, 0.09349, 0.06672, 0.06946, 0.06672, 0.04542, 0.1187, 0.04542, 0.1187, 0.06946, 0.1745, 0.02139, 0.1745, 0.04543, 0.1226, 0.04542, 0.1315, 0.02139, 0.1745, 0.04543, 0.1745, 0.06946, 0.1226, 0.06946, 0.1226, 0.04542, 0.1745, 0.06946, 0.1745, 0.09349, 0.1226, 0.09349, 0.1226, 0.06946, 0.1745, 0.09349, 0.1745, 0.1175, 0.1226, 0.1175, 0.1226, 0.09349, 0.3306, 0.2657, 0.304, 0.2657, 0.3039, 0.2417, 0.3305, 0.2417, 0.3305, 0.2417, 0.3039, 0.2417, 0.3039, 0.2176, 0.3305, 0.2176, 0.3305, 0.2176, 0.3039, 0.2176, 0.3039, 0.1936, 0.3305, 0.1936, 0.3305, 0.1936, 0.3039, 0.1936, 0.3039, 0.1696, 0.3305, 0.1696, 0.1967, 0.2433, 0.2202, 0.2433, 0.2202, 0.2442, 0.1967, 0.2442, 0.1967, 0.2442, 0.2202, 0.2442, 0.2182, 0.2681, 0.1946, 0.2681, 0.1946, 0.2681, 0.2182, 0.2681, 0.2182, 0.2922, 0.1946, 0.2922, 0.1946, 0.2922, 0.2182, 0.2922, 0.2202, 0.3163, 0.1967, 0.3163, 0.2005, 0.0935, 0.2005, 0.1175, 0.1745, 0.1175, 0.1745, 0.09349, 0.2005, 0.06946, 0.2005, 0.0935, 0.1745, 0.09349, 0.1745, 0.06946, 0.2005, 0.04543, 0.2005, 0.06946, 0.1745, 0.06946, 0.1745, 0.04543, 0.2006, 0.02139, 0.2005, 0.04543, 0.1745, 0.04543, 0.1745, 0.02139, 0.04073, 0.06945, 0.04073, 0.04542, 0.06672, 0.04542, 0.06672, 0.06946, 0.04073, 0.09349, 0.04073, 0.06945, 0.06672, 0.06946, 0.06672, 0.09349, 0.04073, 0.1175, 0.04073, 0.09349, 0.06672, 0.09349, 0.06672, 0.1175, 0.04055, 0.1416, 0.04073, 0.1175, 0.06672, 0.1175, 0.06672, 0.1416, 0.04073, 0.04542, 0.04055, 0.02139, 0.06672, 0.02139, 0.06672, 0.04542, 0.2005, 0.1175, 0.2006, 0.1416, 0.1745, 0.1416, 0.1745, 0.1175, 0.05398, 0.2696, 0.07345, 0.2696, 0.07944, 0.2956, 0.04897, 0.2956, 0.0184, 0.2696, 0.04502, 0.2696, 0.04504, 0.3127, 0.01457, 0.3127, 0.1967, 0.3172, 0.2202, 0.3172, 0.2205, 0.3403, 0.2011, 0.3403, 0.2034, 0.1175, 0.2034, 0.1185, 0.2006, 0.1416, 0.2005, 0.1175, 0.2202, 0.2442, 0.2202, 0.2433, 0.2205, 0.2202, 0.2265, 0.2442, 0.2202, 0.3172, 0.2202, 0.3163, 0.2265, 0.3163, 0.2205, 0.3403, 0.03766, 0.1175, 0.01457, 0.09349, 0.04073, 0.09349, 0.04073, 0.1175, 0.01457, 0.09349, 0.01457, 0.06946, 0.04073, 0.06945, 0.04073, 0.09349, 0.01457, 0.06946, 0.03766, 0.04543, 0.04073, 0.04542, 0.04073, 0.06945, 0.2034, 0.0445, 0.2034, 0.04543, 0.2005, 0.04543, 0.2006, 0.02139, 0.2034, 0.04543, 0.2265, 0.06946, 0.2005, 0.06946, 0.2005, 0.04543, 0.2265, 0.06946, 0.2265, 0.0935, 0.2005, 0.0935, 0.2005, 0.06946, 0.2265, 0.0935, 0.2034, 0.1175, 0.2005, 0.1175, 0.2005, 0.0935, 0.01457, 0.3127, 0.04504, 0.3127, 0.03904, 0.3387, 0.01958, 0.3387, 0.1207, 0.2657, 0.1301, 0.2416, 0.1532, 0.2416, 0.1438, 0.2657, 0.1301, 0.2416, 0.1301, 0.2176, 0.1532, 0.2176, 0.1532, 0.2416, 0.1301, 0.2176, 0.1301, 0.1936, 0.1532, 0.1936, 0.1532, 0.2176, 0.1301, 0.1936, 0.1301, 0.1695, 0.1532, 0.1695, 0.1532, 0.1936, 0.2623, 0.2202, 0.2535, 0.2442, 0.2304, 0.2442, 0.2392, 0.2202, 0.2535, 0.2442, 0.2535, 0.2682, 0.2304, 0.2682, 0.2304, 0.2442, 0.2535, 0.2682, 0.2535, 0.2923, 0.2304, 0.2922, 0.2304, 0.2682, 0.2535, 0.2923, 0.2535, 0.3163, 0.2304, 0.3163, 0.2304, 0.2922, 0.3243, 0.1416, 0.2481, 0.1416, 0.2304, 0.1176, 0.3241, 0.1176, 0.3241, 0.1176, 0.2304, 0.1176, 0.2304, 0.09354, 0.3241, 0.09352, 0.3241, 0.09352, 0.2304, 0.09354, 0.2304, 0.06951, 0.3241, 0.06949, 0.3241, 0.06949, 0.2304, 0.06951, 0.2304, 0.04548, 0.3241, 0.04546, 0.01457, 0.1455, 0.09085, 0.1455, 0.1091, 0.1696, 0.01536, 0.1696, 0.01536, 0.1696, 0.1091, 0.1696, 0.1091, 0.1936, 0.01536, 0.1936, 0.01536, 0.1936, 0.1091, 0.1936, 0.1091, 0.2176, 0.01536, 0.2176, 0.01536, 0.2176, 0.1091, 0.2176, 0.1091, 0.2417, 0.01536, 0.2417, 0.1752, 0.327, 0.1907, 0.327, 0.1907, 0.3732, 0.1752, 0.3732, 0.2458, 0.3747, 0.2304, 0.3748, 0.2304, 0.347, 0.2458, 0.347, 0.3723, 0.2743, 0.3878, 0.2743, 0.3878, 0.3205, 0.3723, 0.3205, 0.211, 0.347, 0.2265, 0.347, 0.2265, 0.3748, 0.211, 0.3748, 0.2996, 0.3778, 0.2663, 0.3778, 0.2663, 0.3223, 0.2996, 0.3223, 0.1956, 0.3443, 0.211, 0.347, 0.211, 0.3748, 0.1956, 0.3775, 0.3568, 0.2696, 0.3723, 0.2743, 0.3723, 0.3205, 0.3568, 0.325, 0.2617, 0.3775, 0.2458, 0.3747, 0.2458, 0.347, 0.2617, 0.3443, 0.1597, 0.3224, 0.1752, 0.327, 0.1752, 0.3732, 0.1597, 0.3779, 0.1094, 0.3202, 0.1142, 0.3203, 0.1142, 0.336, 0.1094, 0.336, 0.08339, 0.2846, 0.08918, 0.2696, 0.1007, 0.2696, 0.1052, 0.2734, 0.1054, 0.2745, 0.1054, 0.3579, 0.08338, 0.3531, 0.3413, 0.3518, 0.3413, 0.3675, 0.3298, 0.3675, 0.3298, 0.3518, 0.3969, 0.2203, 0.3969, 0.2355, 0.3812, 0.2355, 0.3812, 0.2203, 0.3259, 0.2735, 0.3259, 0.357, 0.3257, 0.3581, 0.3212, 0.3619, 0.3096, 0.3619, 0.3039, 0.3468, 0.3039, 0.2783, 0.3282, 0.1376, 0.3282, 0.1176, 0.3418, 0.1176, 0.3418, 0.1376, 0.3927, 0.346, 0.3927, 0.2836, 0.4064, 0.2836, 0.4064, 0.346, 0.3921, 0.3542, 0.407, 0.3542, 0.4064, 0.358, 0.3927, 0.358, 0.3969, 0.1518, 0.3812, 0.1518, 0.3822, 0.1455, 0.3959, 0.1455, 0.3054, 0.2719, 0.3254, 0.2696, 0.3259, 0.2735, 0.3039, 0.2783, 0.105, 0.3618, 0.08493, 0.3595, 0.08338, 0.3531, 0.1054, 0.3579, 0.3969, 0.2203, 0.3812, 0.2203, 0.3812, 0.1518, 0.3969, 0.1518, 0.4064, 0.2836, 0.3927, 0.2836, 0.3917, 0.2707, 0.4074, 0.2707, 0.3927, 0.346, 0.4064, 0.346, 0.407, 0.3542, 0.3921, 0.3542, 0.1607, 0.2954, 0.1607, 0.233, 0.1618, 0.2202, 0.1618, 0.3036, 0.1142, 0.2329, 0.1142, 0.3163, 0.1131, 0.3035, 0.1131, 0.2411, 0.3917, 0.2696, 0.4074, 0.2696, 0.4074, 0.2707, 0.3917, 0.2707, 0.1094, 0.3399, 0.1142, 0.3399, 0.1142, 0.3556, 0.1094, 0.3556, 0.3282, 0.03639, 0.334, 0.02139, 0.3456, 0.02139, 0.35, 0.02516, 0.3502, 0.02626, 0.3502, 0.1097, 0.3282, 0.1049, 0.3657, 0.1249, 0.3657, 0.1407, 0.3542, 0.1407, 0.3542, 0.1249, 0.3772, 0.2203, 0.3773, 0.2355, 0.3615, 0.2355, 0.3615, 0.2203, 0.1427, 0.2735, 0.1427, 0.357, 0.1425, 0.3581, 0.138, 0.3619, 0.1265, 0.3619, 0.1207, 0.3468, 0.1207, 0.2783, 0.3346, 0.2477, 0.3346, 0.2277, 0.3482, 0.2277, 0.3482, 0.2477, 0.3975, 0.03346, 0.3975, 0.09587, 0.3839, 0.09587, 0.3839, 0.03346, 0.3982, 0.02529, 0.3832, 0.02529, 0.3839, 0.02139, 0.3975, 0.02139, 0.3773, 0.1518, 0.3615, 0.1518, 0.3626, 0.1455, 0.3762, 0.1455, 0.1223, 0.2719, 0.1423, 0.2696, 0.1427, 0.2735, 0.1207, 0.2783, 0.3498, 0.1136, 0.3298, 0.1113, 0.3282, 0.1049, 0.3502, 0.1097, 0.3772, 0.2203, 0.3615, 0.2203, 0.3615, 0.1518, 0.3773, 0.1518, 0.3839, 0.09587, 0.3975, 0.09587, 0.3986, 0.1087, 0.3829, 0.1087, 0.3975, 0.03346, 0.3839, 0.03346, 0.3832, 0.02529, 0.3982, 0.02529, 0.1131, 0.2207, 0.1131, 0.1583, 0.1142, 0.1455, 0.1142, 0.2289, 0.2963, 0.2202, 0.2963, 0.3036, 0.2952, 0.2907, 0.2952, 0.2283, 0.3986, 0.1098, 0.3829, 0.1098, 0.3829, 0.1087, 0.3986, 0.1087, 0.1554, 0.2696, 0.1554, 0.368, 0.1467, 0.3684, 0.1467, 0.27, 0.2912, 0.2202, 0.2912, 0.3184, 0.2663, 0.3184, 0.2663, 0.2202, 0.4096, 0.1459, 0.4096, 0.2443, 0.4008, 0.2439, 0.4008, 0.1455, 0.1657, 0.3185, 0.1657, 0.2202, 0.1907, 0.2202, 0.1907, 0.3185, 0.3629, 0.09604, 0.3629, 0.121, 0.3542, 0.121, 0.3542, 0.09604, 0.3568, 0.2657, 0.3568, 0.2407, 0.3655, 0.2407, 0.3655, 0.2657])
_uv.active_render = True
_uv = me_seat_005.uv_layers.new(name='maskMap')
_uv.uv.foreach_set('vector', [0.2358, 0.21, 0.2358, 0.1908, 0.252, 0.1908, 0.252, 0.21, 0.1154, 0.2738, 0.1154, 0.2315, 0.1278, 0.2167, 0.135, 0.2174, 0.135, 0.2738, 0.252, 0.1403, 0.252, 0.1596, 0.2358, 0.1596, 0.2358, 0.1403, 0.03068, 0.2422, 0.01655, 0.2424, 0.01645, 0.2352, 0.03092, 0.2226, 0.08956, 0.2609, 0.09356, 0.2801, 0.0774, 0.2801, 0.0734, 0.2609, 0.248, 0.1847, 0.252, 0.1908, 0.2358, 0.1908, 0.2318, 0.1847, 0.252, 0.09801, 0.252, 0.1403, 0.2358, 0.1403, 0.2358, 0.09801, 0.135, 0.2738, 0.135, 0.2174, 0.1541, 0.2174, 0.1541, 0.2738, 0.2358, 0.2523, 0.2358, 0.21, 0.252, 0.21, 0.252, 0.2523, 0.0307, 0.2615, 0.03068, 0.2422, 0.03092, 0.2226, 0.07315, 0.2227, 0.07307, 0.2423, 0.07306, 0.2614, 0.07315, 0.2809, 0.031, 0.2811, 0.252, 0.1596, 0.248, 0.1656, 0.2318, 0.1656, 0.2358, 0.1596, 0.248, 0.1656, 0.248, 0.1847, 0.2318, 0.1847, 0.2318, 0.1656, 0.09356, 0.2226, 0.08956, 0.2417, 0.0734, 0.2417, 0.0774, 0.2226, 0.08956, 0.2417, 0.08956, 0.2609, 0.0734, 0.2609, 0.0734, 0.2417, 0.031, 0.2811, 0.01655, 0.2686, 0.01662, 0.2614, 0.0307, 0.2615, 0.0307, 0.2615, 0.01662, 0.2614, 0.01655, 0.2424, 0.03068, 0.2422, 0.1737, 0.2315, 0.1737, 0.2738, 0.1541, 0.2738, 0.1541, 0.2174, 0.1613, 0.2167, 0.03159, 0.01768, 0.04668, 0.02027, 0.04362, 0.03902, 0.02507, 0.03504, 0.02236, 0.1029, 0.04198, 0.09859, 0.04208, 0.09939, 0.02251, 0.1036, 0.2104, 0.2486, 0.2104, 0.2734, 0.1753, 0.2734, 0.1753, 0.2517, 0.1362, 0.2741, 0.1362, 0.2957, 0.1154, 0.2957, 0.1154, 0.2741, 0.1576, 0.03751, 0.1576, 0.01796, 0.1929, 0.01789, 0.2001, 0.03747, 0.07094, 0.03941, 0.0705, 0.01914, 0.1072, 0.01861, 0.1149, 0.03894, 0.2128, 0.2483, 0.2075, 0.1865, 0.2263, 0.1865, 0.2315, 0.2483, 0.09272, 0.1429, 0.01645, 0.1429, 0.0312, 0.1224, 0.09322, 0.1221, 0.2315, 0.01768, 0.2263, 0.07948, 0.2075, 0.07948, 0.2128, 0.01768, 0.1916, 0.1371, 0.1154, 0.1371, 0.1301, 0.1166, 0.1921, 0.1162, 0.271, 0.1762, 0.2782, 0.1957, 0.2594, 0.1957, 0.2522, 0.1762, 0.2191, 0.1623, 0.2263, 0.1865, 0.2075, 0.1865, 0.2003, 0.1623, 0.06941, 0.1202, 0.07026, 0.09962, 0.1148, 0.1007, 0.1067, 0.1213, 0.07026, 0.09962, 0.07117, 0.07928, 0.1151, 0.07994, 0.1148, 0.1007, 0.07117, 0.07928, 0.07135, 0.05935, 0.1151, 0.05937, 0.1151, 0.07994, 0.07135, 0.05935, 0.07094, 0.03941, 0.1149, 0.03894, 0.1151, 0.05937, 0.1576, 0.1157, 0.1576, 0.09611, 0.2001, 0.09618, 0.1929, 0.1158, 0.1576, 0.09611, 0.1576, 0.07658, 0.2001, 0.0766, 0.2001, 0.09618, 0.1576, 0.07658, 0.1576, 0.05705, 0.2001, 0.05703, 0.2001, 0.0766, 0.1576, 0.05705, 0.1576, 0.03751, 0.2001, 0.03747, 0.2001, 0.05703, 0.2156, 0.2741, 0.2156, 0.2957, 0.1948, 0.2957, 0.1948, 0.2741, 0.1948, 0.2741, 0.1948, 0.2957, 0.1753, 0.2957, 0.1753, 0.2741, 0.1753, 0.2741, 0.1753, 0.2957, 0.1557, 0.2957, 0.1557, 0.2741, 0.1557, 0.2741, 0.1557, 0.2957, 0.1362, 0.2957, 0.1362, 0.2741, 0.02507, 0.03504, 0.04362, 0.03902, 0.04352, 0.03977, 0.02491, 0.03577, 0.02491, 0.03577, 0.04352, 0.03977, 0.03379, 0.06089, 0.01804, 0.05823, 0.01804, 0.05823, 0.03379, 0.06089, 0.03302, 0.07604, 0.01645, 0.07702, 0.01645, 0.07702, 0.03302, 0.07604, 0.04198, 0.09859, 0.02236, 0.1029, 0.1365, 0.05704, 0.1366, 0.03757, 0.1576, 0.03751, 0.1576, 0.05705, 0.1365, 0.07657, 0.1365, 0.05704, 0.1576, 0.05705, 0.1576, 0.07658, 0.1366, 0.09607, 0.1365, 0.07657, 0.1576, 0.07658, 0.1576, 0.09611, 0.136, 0.116, 0.1366, 0.09607, 0.1576, 0.09611, 0.1576, 0.1157, 0.05035, 0.05947, 0.04906, 0.04009, 0.07094, 0.03941, 0.07135, 0.05935, 0.05016, 0.07835, 0.05035, 0.05947, 0.07135, 0.05935, 0.07117, 0.07928, 0.04786, 0.09837, 0.05016, 0.07835, 0.07117, 0.07928, 0.07026, 0.09962, 0.04627, 0.1198, 0.04786, 0.09837, 0.07026, 0.09962, 0.06941, 0.1202, 0.04906, 0.04009, 0.04791, 0.01915, 0.0705, 0.01914, 0.07094, 0.03941, 0.1366, 0.03757, 0.136, 0.01768, 0.1576, 0.01796, 0.1576, 0.03751, 0.2315, 0.2527, 0.2315, 0.2685, 0.2104, 0.2734, 0.2104, 0.2486, 0.2554, 0.196, 0.277, 0.196, 0.277, 0.2311, 0.2522, 0.2311, 0.02251, 0.1036, 0.04208, 0.09939, 0.04509, 0.1192, 0.02924, 0.1218, 0.1342, 0.03754, 0.1342, 0.03679, 0.136, 0.01768, 0.1366, 0.03757, 0.04352, 0.03977, 0.04362, 0.03902, 0.04668, 0.02027, 0.04906, 0.04009, 0.04208, 0.09939, 0.04198, 0.09859, 0.04786, 0.09837, 0.04509, 0.1192, 0.04198, 0.09859, 0.03335, 0.07598, 0.05016, 0.07835, 0.04786, 0.09837, 0.03335, 0.07598, 0.03408, 0.06097, 0.05035, 0.05947, 0.05016, 0.07835, 0.03408, 0.06097, 0.04352, 0.03977, 0.04906, 0.04009, 0.05035, 0.05947, 0.1341, 0.09685, 0.1341, 0.09609, 0.1366, 0.09607, 0.136, 0.116, 0.1341, 0.09609, 0.1154, 0.07655, 0.1365, 0.07657, 0.1366, 0.09607, 0.1154, 0.07655, 0.1154, 0.05702, 0.1365, 0.05704, 0.1365, 0.07657, 0.1154, 0.05702, 0.1342, 0.03754, 0.1366, 0.03757, 0.1365, 0.05704, 0.2522, 0.2311, 0.277, 0.2311, 0.2721, 0.2522, 0.2563, 0.2522, 0.2263, 0.07948, 0.2191, 0.1037, 0.2003, 0.1037, 0.2075, 0.07948, 0.2191, 0.1037, 0.2191, 0.1232, 0.2003, 0.1232, 0.2003, 0.1037, 0.2191, 0.1232, 0.2191, 0.1428, 0.2003, 0.1428, 0.2003, 0.1232, 0.2191, 0.1428, 0.2191, 0.1623, 0.2003, 0.1623, 0.2003, 0.1428, 0.2782, 0.09801, 0.271, 0.1175, 0.2522, 0.1175, 0.2594, 0.09801, 0.271, 0.1175, 0.271, 0.1371, 0.2522, 0.1371, 0.2522, 0.1175, 0.271, 0.1371, 0.271, 0.1566, 0.2522, 0.1566, 0.2522, 0.1371, 0.271, 0.1566, 0.271, 0.1762, 0.2522, 0.1762, 0.2522, 0.1566, 0.1921, 0.2165, 0.1301, 0.2162, 0.1154, 0.1957, 0.1916, 0.1957, 0.1916, 0.1957, 0.1154, 0.1957, 0.1154, 0.1761, 0.1916, 0.1761, 0.1916, 0.1761, 0.1154, 0.1761, 0.1154, 0.1566, 0.1916, 0.1566, 0.1916, 0.1566, 0.1154, 0.1566, 0.1154, 0.1371, 0.1916, 0.1371, 0.09322, 0.2223, 0.0312, 0.222, 0.01645, 0.2015, 0.09272, 0.2015, 0.09272, 0.2015, 0.01645, 0.2015, 0.01645, 0.182, 0.09272, 0.182, 0.09272, 0.182, 0.01645, 0.182, 0.01645, 0.1624, 0.09272, 0.1624, 0.09272, 0.1624, 0.01645, 0.1624, 0.01645, 0.1429, 0.09272, 0.1429, 0.2729, 0.04242, 0.2906, 0.0222, 0.2906, 0.09775, 0.2739, 0.07374, 0.2739, 0.07374, 0.2906, 0.09775, 0.2318, 0.09323, 0.2495, 0.07301, 0.2495, 0.07301, 0.2318, 0.09323, 0.2318, 0.01768, 0.2485, 0.04169, 0.2485, 0.04169, 0.2318, 0.01768, 0.2906, 0.0222, 0.2729, 0.04242, 0.2663, 0.06342, 0.258, 0.06416, 0.2561, 0.05201, 0.2644, 0.05127, 0.2561, 0.05201, 0.2485, 0.04169, 0.2729, 0.04242, 0.2644, 0.05127, 0.258, 0.06416, 0.2495, 0.07301, 0.2485, 0.04169, 0.2561, 0.05201, 0.2663, 0.06342, 0.2739, 0.07374, 0.2495, 0.07301, 0.258, 0.06416, 0.2644, 0.05127, 0.2729, 0.04242, 0.2739, 0.07374, 0.2663, 0.06342, 0.1939, 0.243, 0.1939, 0.2478, 0.1811, 0.2478, 0.1811, 0.243, 0.09722, 0.2096, 0.1019, 0.1974, 0.1113, 0.1974, 0.115, 0.2005, 0.1151, 0.2014, 0.1151, 0.2692, 0.09721, 0.2653, 0.1939, 0.2428, 0.1811, 0.2428, 0.1811, 0.2334, 0.1939, 0.2334, 0.3082, 0.257, 0.3082, 0.2701, 0.2954, 0.2701, 0.2954, 0.257, 0.2951, 0.1992, 0.2951, 0.2671, 0.295, 0.268, 0.2913, 0.271, 0.282, 0.271, 0.2773, 0.2588, 0.2773, 0.2031, 0.2522, 0.2689, 0.2522, 0.2525, 0.2633, 0.2525, 0.2633, 0.2689, 0.2975, 0.1601, 0.2975, 0.1094, 0.3085, 0.1094, 0.3085, 0.1601, 0.2969, 0.1669, 0.3091, 0.1669, 0.3085, 0.1701, 0.2975, 0.1701, 0.3082, 0.2013, 0.2954, 0.2013, 0.2963, 0.196, 0.3073, 0.196, 0.2785, 0.1979, 0.2948, 0.196, 0.2951, 0.1992, 0.2773, 0.2031, 0.1147, 0.2725, 0.09846, 0.2706, 0.09721, 0.2653, 0.1151, 0.2692, 0.3082, 0.257, 0.2954, 0.257, 0.2954, 0.2013, 0.3082, 0.2013, 0.3085, 0.1094, 0.2975, 0.1094, 0.2966, 0.09892, 0.3094, 0.09892, 0.2975, 0.1601, 0.3085, 0.1601, 0.3091, 0.1669, 0.2969, 0.1669, 0.09443, 0.1833, 0.0943, 0.1325, 0.0955, 0.1221, 0.0955, 0.1899, 0.1936, 0.1162, 0.1936, 0.1841, 0.1924, 0.1737, 0.1925, 0.1229, 0.2966, 0.09801, 0.3094, 0.09801, 0.3094, 0.09892, 0.2966, 0.09892, 0.2446, 0.2622, 0.2446, 0.267, 0.2318, 0.267, 0.2318, 0.2622, 0.09722, 0.1343, 0.1019, 0.1221, 0.1113, 0.1221, 0.115, 0.1251, 0.1151, 0.126, 0.1151, 0.1939, 0.09721, 0.19, 0.2446, 0.262, 0.2318, 0.262, 0.2318, 0.2526, 0.2446, 0.2526, 0.3036, 0.07873, 0.3036, 0.09181, 0.2909, 0.09181, 0.2909, 0.07873, 0.2963, 0.1012, 0.2963, 0.1691, 0.2962, 0.17, 0.2925, 0.1731, 0.2832, 0.1731, 0.2785, 0.1609, 0.2785, 0.1051, 0.1811, 0.2331, 0.1811, 0.2167, 0.1921, 0.2167, 0.1921, 0.2331, 0.3158, 0.02762, 0.3158, 0.07839, 0.3048, 0.07839, 0.3048, 0.02762, 0.3164, 0.02088, 0.3042, 0.02088, 0.3048, 0.01768, 0.3158, 0.01768, 0.3036, 0.02299, 0.2909, 0.02299, 0.2917, 0.01768, 0.3028, 0.01768, 0.2797, 0.09989, 0.296, 0.09801, 0.2963, 0.1012, 0.2785, 0.1051, 0.1147, 0.1971, 0.09846, 0.1952, 0.09721, 0.19, 0.1151, 0.1939, 0.3036, 0.07873, 0.2909, 0.07873, 0.2909, 0.02299, 0.3036, 0.02299, 0.3048, 0.07839, 0.3158, 0.07839, 0.3167, 0.08885, 0.3039, 0.08885, 0.3158, 0.02762, 0.3048, 0.02762, 0.3042, 0.02088, 0.3164, 0.02088, 0.09589, 0.1833, 0.09575, 0.1325, 0.09696, 0.1221, 0.09696, 0.1899, 0.1951, 0.1162, 0.1951, 0.1841, 0.1939, 0.1737, 0.194, 0.1229, 0.3167, 0.08976, 0.3039, 0.08976, 0.3039, 0.08885, 0.3167, 0.08885, 0.129, 0.01755, 0.2041, 0.01755, 0.2041, 0.09267, 0.129, 0.09267, 0.129, 0.09267, 0.2041, 0.09267, 0.2041, 0.1678, 0.129, 0.1678, 0.129, 0.1678, 0.2041, 0.1678, 0.2041, 0.2429, 0.129, 0.2429, 0.129, 0.2429, 0.2041, 0.2429, 0.2041, 0.318, 0.129, 0.318, 0.05388, 0.1678, 0.129, 0.1678, 0.129, 0.2429, 0.05388, 0.2429, 0.2041, 0.1678, 0.2792, 0.1678, 0.2792, 0.2429, 0.2041, 0.2429])
me_seat_005.materials.append(mat_material_004)
me_seat_005.update()
me_seat = bpy.data.meshes.new('seat')
me_seat.from_pydata([(-0.1335, -0.2921, 0.7456), (-0.0704, -0.3144, 1.002), (-0.132, -0.2183, 0.7517), (-0.06893, -0.2407, 1.008), (0.1299, -0.2975, 0.7423), (0.07248, -0.3171, 1.0), (0.1314, -0.2233, 0.7484), (0.07395, -0.2434, 1.007), (-0.1314, -0.3084, 0.9386), (-0.1299, -0.2342, 0.9447), (0.1335, -0.2392, 0.9414), (0.132, -0.3134, 0.9353), (0.04323, -0.2399, 0.748), (-0.04457, -0.2383, 0.7491), (-0.04175, -0.2595, 1.006), (0.04604, -0.2611, 1.005), (-0.04604, -0.312, 0.743), (0.04175, -0.3141, 0.7419), (0.04457, -0.3349, 0.9993), (-0.04323, -0.3332, 1.0), (0.04386, -0.33, 0.9349), (-0.04393, -0.3284, 0.936), (-0.132, -0.2183, 0.7517), (-0.132, -0.2183, 0.7517), (-0.1335, -0.2921, 0.7456), (-0.1335, -0.2925, 0.7456), (-0.1314, -0.308, 0.9386), (-0.0704, -0.3144, 1.002), (-0.04457, -0.2383, 0.7491), (0.04604, -0.2611, 1.005), (0.07395, -0.2434, 1.007), (0.1299, -0.2971, 0.7423), (0.1299, -0.2971, 0.7423), (0.1314, -0.2233, 0.7484), (0.1314, -0.2233, 0.7484), (0.04175, -0.3137, 0.7419), (-0.04323, -0.3332, 1.0), (-0.06893, -0.2407, 1.008), (-0.1299, -0.2342, 0.9447), (0.1335, -0.2392, 0.9414), (0.07248, -0.3171, 1.0), (0.132, -0.313, 0.9353), (0.04323, -0.2399, 0.748), (-0.04175, -0.2595, 1.006), (-0.04604, -0.3125, 0.743), (0.04457, -0.3349, 0.9993), (-0.2238, -0.2555, 0.1954), (-0.2238, -0.2555, 0.2946), (-0.1378, 0.01291, 0.1841), (-0.1378, 0.01291, 0.2722), (0.2238, -0.2555, 0.1954), (0.2238, -0.2555, 0.2946), (0.1378, 0.01291, 0.1841), (0.1378, 0.01291, 0.2722), (-0.2238, -0.2555, 0.2927), (-0.2238, -0.2795, 0.5759), (-0.2238, -0.1694, 0.2927), (-0.2238, -0.1934, 0.5759), (0.2238, -0.2555, 0.2927), (0.2238, -0.2795, 0.5759), (0.2238, -0.1694, 0.2927), (0.2238, -0.1934, 0.5759), (0.1343, 0.01291, 0.1841), (0.04477, 0.09901, 0.1841), (-0.04477, 0.09901, 0.1841), (-0.1343, 0.01291, 0.1841), (-0.1343, 0.01291, 0.2722), (-0.04477, 0.09901, 0.2722), (0.04477, 0.09901, 0.2722), (0.1343, 0.01291, 0.2722), (-0.1343, -0.2884, 0.1954), (-0.04477, -0.2884, 0.1954), (0.04477, -0.2884, 0.1954), (0.1343, -0.2884, 0.1954), (0.1343, -0.2884, 0.2946), (0.04477, -0.2884, 0.2946), (-0.04477, -0.2884, 0.2946), (-0.1343, -0.2884, 0.2946), (-0.2238, -0.0947, 0.1811), (-0.2238, -0.0947, 0.2946), (0.2238, -0.0947, 0.1811), (0.2238, -0.0947, 0.2946), (0.1343, -0.0947, 0.2946), (0.04477, -0.0947, 0.2946), (-0.04477, -0.0947, 0.2946), (-0.1343, -0.0947, 0.2946), (-0.1343, -0.0947, 0.1811), (-0.04477, -0.0947, 0.1811), (0.04477, -0.0947, 0.1811), (0.1343, -0.0947, 0.1811), (-0.2238, 0.002152, 0.2722), (0.2238, 0.002152, 0.1997), (-0.2238, 0.002152, 0.1997), (0.2238, 0.002152, 0.2722), (0.1343, 0.002152, 0.2946), (0.04477, 0.002152, 0.2946), (-0.04477, 0.002152, 0.2946), (-0.1343, 0.002152, 0.2946), (-0.1343, 0.002152, 0.1811), (-0.04477, 0.002152, 0.1811), (0.04477, 0.002152, 0.1811), (0.1343, 0.002152, 0.1811), (0.1343, -0.2023, 0.2927), (0.04477, -0.2023, 0.2927), (-0.04477, -0.2023, 0.2927), (-0.1343, -0.2023, 0.2927), (-0.1343, -0.2263, 0.6414), (-0.04477, -0.2263, 0.6414), (0.04477, -0.2263, 0.6414), (0.1343, -0.2263, 0.6414), (-0.1343, -0.2884, 0.2927), (-0.04477, -0.2884, 0.2927), (0.04477, -0.2884, 0.2927), (0.1343, -0.2884, 0.2927), (0.1343, -0.3124, 0.6414), (0.04477, -0.3124, 0.6414), (-0.04477, -0.3124, 0.6414), (-0.1343, -0.3124, 0.6414), (-0.2238, -0.0947, 0.1811), (-0.2238, -0.2555, 0.1954), (-0.2238, -0.2555, 0.1954), (-0.2238, -0.2555, 0.2946), (-0.2238, -0.2555, 0.2946), (-0.1343, 0.01291, 0.1841), (-0.1378, 0.01291, 0.1841), (0.2238, 0.002152, 0.1997), (0.2238, 0.002152, 0.1997), (0.1378, 0.01291, 0.1841), (0.2238, -0.0947, 0.2946), (0.2238, -0.2555, 0.2946), (0.2238, -0.2555, 0.2946), (0.2238, -0.2555, 0.1954), (0.2238, -0.2555, 0.1954), (0.1343, -0.2884, 0.1954), (-0.1343, -0.2884, 0.2946), (-0.2238, -0.1694, 0.2927), (-0.2238, -0.1694, 0.2927), (-0.2238, -0.2555, 0.2927), (-0.2238, -0.2555, 0.2927), (-0.2238, -0.2795, 0.5759), (-0.2238, -0.1934, 0.5759), (-0.1343, -0.2023, 0.2927), (0.1343, -0.2263, 0.6414), (0.2238, -0.1934, 0.5759), (0.2238, -0.1694, 0.2927), (0.2238, -0.1694, 0.2927), (0.2238, -0.2555, 0.2927), (0.2238, -0.2555, 0.2927), (0.2238, -0.2795, 0.5759), (0.1343, -0.2884, 0.2927), (-0.1343, -0.3124, 0.6414), (0.1343, 0.01291, 0.1841), (0.04477, 0.09901, 0.1841), (-0.04477, 0.09901, 0.1841), (-0.04477, 0.09901, 0.2722), (0.04477, 0.09901, 0.2722), (-0.1343, -0.2884, 0.1954), (-0.04477, -0.2884, 0.1954), (0.04477, -0.2884, 0.1954), (0.1343, -0.2884, 0.2946), (0.04477, -0.2884, 0.2946), (-0.04477, -0.2884, 0.2946), (-0.2238, 0.002152, 0.1997), (-0.2238, 0.002152, 0.1997), (-0.2238, -0.0947, 0.2946), (0.2238, -0.0947, 0.1811), (0.2238, 0.002152, 0.2722), (0.2238, 0.002152, 0.2722), (-0.2238, 0.002152, 0.2722), (-0.2238, 0.002152, 0.2722), (0.1343, -0.2023, 0.2927), (0.04477, -0.2023, 0.2927), (-0.04477, -0.2023, 0.2927), (-0.1343, -0.2263, 0.6414), (-0.04477, -0.2263, 0.6414), (0.04477, -0.2263, 0.6414), (-0.1343, -0.2884, 0.2927), (-0.04477, -0.2884, 0.2927), (0.04477, -0.2884, 0.2927), (0.1343, -0.3124, 0.6414), (0.04477, -0.3124, 0.6414), (-0.04477, -0.3124, 0.6414), (-0.06199, -0.2513, 0.07736), (-0.05166, -0.234, 0.1927), (-0.06199, -0.04462, 0.07736), (-0.05166, -0.06184, 0.1927), (0.06199, -0.2513, 0.07736), (0.05166, -0.234, 0.1927), (0.06199, -0.04462, 0.07736), (0.05166, -0.06184, 0.1927), (-0.05166, -0.234, 0.135), (-0.05166, -0.06184, 0.135), (0.05166, -0.06184, 0.135), (0.05166, -0.234, 0.135), (-0.2769, 0.02167, 0.3498), (-0.2769, 0.06353, 0.4311), (-0.2184, 0.02167, 0.3498), (-0.2184, 0.06353, 0.4311), (-0.2769, 0.07759, 0.4144), (-0.2769, 0.07759, 0.3714), (-0.2184, 0.07759, 0.4144), (-0.2184, 0.07759, 0.3714), (-0.273, -0.2574, 0.3556), (-0.2769, -0.2337, 0.3498), (-0.273, -0.2661, 0.4302), (-0.2184, -0.2337, 0.3498), (-0.2223, -0.2574, 0.3556), (-0.2223, -0.2661, 0.4302), (-0.273, 0.01167, 0.4359), (-0.2769, 0.05942, 0.4318), (-0.2223, 0.01167, 0.4359), (-0.2184, 0.05942, 0.4318), (-0.273, -0.2209, 0.4359), (-0.2755, -0.2515, 0.4318), (-0.2223, -0.2209, 0.4359), (-0.2198, -0.2515, 0.4319), (-0.2769, 0.07759, 0.3714), (-0.2769, 0.07759, 0.3714), (-0.2769, 0.02167, 0.3498), (-0.2769, 0.06353, 0.4311), (-0.2769, 0.06353, 0.4311), (-0.2184, 0.06353, 0.4311), (-0.2184, 0.06353, 0.4311), (-0.2184, 0.07759, 0.3714), (-0.2184, 0.07759, 0.3714), (-0.2184, 0.02167, 0.3498), (-0.2769, 0.07759, 0.4144), (-0.2769, 0.07759, 0.4144), (-0.2184, 0.07759, 0.4144), (-0.2184, 0.07759, 0.4144), (-0.273, -0.2574, 0.3556), (-0.273, -0.2574, 0.3556), (-0.2769, -0.2337, 0.3498), (-0.2184, -0.2337, 0.3498), (-0.2223, -0.2574, 0.3556), (-0.2223, -0.2574, 0.3556), (-0.273, -0.2661, 0.4302), (-0.273, -0.2661, 0.4302), (-0.2223, -0.2661, 0.4302), (-0.2223, -0.2661, 0.4302), (-0.2769, 0.05942, 0.4318), (-0.2769, 0.05942, 0.4318), (-0.273, 0.01167, 0.4359), (-0.2223, 0.01167, 0.4359), (-0.2184, 0.05942, 0.4318), (-0.2184, 0.05942, 0.4318), (-0.2198, -0.2515, 0.4319), (-0.2198, -0.2515, 0.4319), (-0.2223, -0.2209, 0.4359), (-0.273, -0.2209, 0.4359), (-0.2755, -0.2515, 0.4318), (-0.2755, -0.2515, 0.4318), (0.2184, 0.02167, 0.3498), (0.2184, 0.06353, 0.4311), (0.2769, 0.02167, 0.3498), (0.2769, 0.06353, 0.4311), (0.2184, 0.07759, 0.4144), (0.2184, 0.07759, 0.3714), (0.2769, 0.07759, 0.4144), (0.2769, 0.07759, 0.3714), (0.2223, -0.2574, 0.3556), (0.2184, -0.2337, 0.3498), (0.2223, -0.2661, 0.4302), (0.2769, -0.2337, 0.3498), (0.273, -0.2574, 0.3556), (0.273, -0.2661, 0.4302), (0.2223, 0.01167, 0.4359), (0.2184, 0.05942, 0.4318), (0.273, 0.01167, 0.4359), (0.2769, 0.05942, 0.4318), (0.2223, -0.2209, 0.4359), (0.2198, -0.2515, 0.4318), (0.273, -0.2209, 0.4359), (0.2755, -0.2515, 0.4319), (0.2184, 0.07759, 0.3714), (0.2184, 0.07759, 0.3714), (0.2184, 0.02167, 0.3498), (0.2184, 0.06353, 0.4311), (0.2184, 0.06353, 0.4311), (0.2769, 0.06353, 0.4311), (0.2769, 0.06353, 0.4311), (0.2769, 0.07759, 0.3714), (0.2769, 0.07759, 0.3714), (0.2769, 0.02167, 0.3498), (0.2184, 0.07759, 0.4144), (0.2184, 0.07759, 0.4144), (0.2769, 0.07759, 0.4144), (0.2769, 0.07759, 0.4144), (0.2223, -0.2574, 0.3556), (0.2223, -0.2574, 0.3556), (0.2184, -0.2337, 0.3498), (0.2769, -0.2337, 0.3498), (0.273, -0.2574, 0.3556), (0.273, -0.2574, 0.3556), (0.2223, -0.2661, 0.4302), (0.2223, -0.2661, 0.4302), (0.273, -0.2661, 0.4302), (0.273, -0.2661, 0.4302), (0.2184, 0.05942, 0.4318), (0.2184, 0.05942, 0.4318), (0.2223, 0.01167, 0.4359), (0.273, 0.01167, 0.4359), (0.2769, 0.05942, 0.4318), (0.2769, 0.05942, 0.4318), (0.2755, -0.2515, 0.4319), (0.2755, -0.2515, 0.4319), (0.273, -0.2209, 0.4359), (0.2223, -0.2209, 0.4359), (0.2198, -0.2515, 0.4318), (0.2198, -0.2515, 0.4318), (-0.04649, -0.3234, 0.5019), (-0.04649, -0.3393, 0.868), (-0.04649, -0.2908, 0.5047), (-0.04649, -0.3067, 0.8708), (0.04649, -0.3234, 0.5019), (0.04649, -0.3393, 0.868), (0.04649, -0.2908, 0.5047), (0.04649, -0.3067, 0.8708)], [], [(26, 27, 37, 38), (23, 9, 3, 43, 28), (39, 30, 40, 41), (21, 36, 1, 8), (42, 33, 31, 35), (14, 37, 27, 19), (34, 39, 41, 32), (28, 43, 15, 12), (24, 26, 38, 22), (20, 21, 8, 25, 44, 17, 4, 11), (30, 29, 45, 40), (29, 14, 19, 45), (2, 13, 16, 0), (13, 42, 35, 16), (11, 5, 18, 20), (20, 18, 36, 21), (10, 6, 12, 15, 7), (163, 168, 49, 124), (151, 69, 53, 127), (165, 128, 129, 131), (156, 134, 121, 120), (89, 80, 132, 133), (85, 164, 122, 77), (137, 139, 140, 135), (170, 142, 143, 144), (145, 61, 148, 146), (176, 150, 55, 138), (102, 60, 147, 149), (173, 140, 139, 117), (81, 82, 159, 130), (82, 83, 160, 159), (83, 84, 161, 160), (84, 85, 77, 161), (118, 86, 70, 119), (86, 87, 157, 70), (87, 88, 158, 157), (88, 89, 133, 158), (50, 51, 74, 73), (73, 74, 75, 72), (72, 75, 76, 71), (71, 76, 134, 156), (124, 49, 66, 123), (123, 66, 154, 153), (153, 154, 155, 152), (152, 155, 69, 151), (100, 101, 89, 88), (99, 100, 88, 87), (98, 99, 87, 86), (162, 98, 86, 118), (96, 97, 85, 84), (95, 96, 84, 83), (94, 95, 83, 82), (166, 94, 82, 81), (97, 169, 164, 85), (101, 126, 80, 89), (91, 93, 128, 165), (46, 47, 79, 78), (127, 53, 167, 125), (62, 52, 126, 101), (66, 49, 168, 97), (53, 69, 94, 167), (69, 68, 95, 94), (68, 67, 96, 95), (67, 66, 97, 96), (48, 65, 98, 162), (65, 64, 99, 98), (64, 63, 100, 99), (63, 62, 101, 100), (78, 79, 90, 92), (61, 109, 179, 148), (109, 175, 180, 179), (175, 174, 181, 180), (174, 173, 117, 181), (136, 141, 110, 54), (141, 172, 177, 110), (172, 171, 178, 177), (171, 102, 149, 178), (58, 59, 114, 113), (113, 114, 115, 112), (112, 115, 116, 111), (111, 116, 150, 176), (56, 57, 106, 105), (105, 106, 107, 104), (104, 107, 108, 103), (103, 108, 142, 170), (190, 183, 185, 191), (191, 185, 189, 192), (192, 189, 187, 193), (193, 187, 183, 190), (184, 188, 186, 182), (186, 193, 190, 182), (188, 192, 193, 186), (184, 191, 192, 188), (182, 190, 191, 184), (226, 219, 221, 228), (196, 223, 229, 222, 245, 247, 205), (227, 200, 224, 217), (218, 216, 201, 225), (251, 241, 220, 198, 199, 194, 203), (235, 238, 236, 231), (248, 243, 242, 249), (246, 250, 237, 239), (232, 233, 234, 230), (202, 204, 251, 203), (207, 206, 205, 247), (218, 225, 233, 232), (242, 243, 244, 240), (248, 249, 250, 246), (212, 208, 209, 213), (215, 211, 210, 214), (197, 195, 240, 244), (284, 277, 279, 286), (254, 281, 287, 280, 303, 305, 263), (285, 258, 282, 275), (276, 274, 259, 283), (309, 299, 278, 256, 257, 252, 261), (293, 296, 294, 289), (306, 301, 300, 307), (304, 308, 295, 297), (290, 291, 292, 288), (260, 262, 309, 261), (265, 264, 263, 305), (276, 283, 291, 290), (300, 301, 302, 298), (306, 307, 308, 304), (270, 266, 267, 271), (273, 269, 268, 272), (255, 253, 298, 302), (310, 311, 313, 312), (312, 313, 317, 316), (316, 317, 315, 314), (314, 315, 311, 310), (312, 316, 314, 310), (317, 313, 311, 315)])
me_seat.polygons.foreach_set('use_smooth', [1, 1, 1, 1, 1, 1, 1, 1, 1, 1, 1, 1, 1, 1, 1, 1, 1, 1, 1, 1, 1, 1, 1, 1, 1, 1, 1, 1, 1, 1, 1, 1, 1, 1, 1, 1, 1, 1, 1, 1, 1, 1, 1, 1, 1, 1, 1, 1, 1, 1, 1, 1, 1, 1, 1, 1, 1, 1, 1, 1, 1, 1, 1, 1, 1, 1, 1, 1, 1, 1, 1, 1, 1, 1, 1, 1, 1, 1, 1, 1, 1, 1, 1, 1, 1, 0, 0, 0, 0, 0, 0, 0, 0, 0, 1, 1, 1, 1, 1, 1, 1, 1, 1, 1, 1, 1, 1, 1, 1, 1, 1, 1, 1, 1, 1, 1, 1, 1, 1, 1, 1, 1, 1, 1, 1, 1, 1, 1, 0, 0, 0, 0, 0, 0])
me_seat.polygons.foreach_set('material_index', [0, 2, 0, 3, 0, 0, 0, 2, 0, 3, 0, 0, 0, 0, 3, 3, 2, 4, 0, 4, 3, 0, 2, 4, 2, 4, 3, 0, 4, 2, 2, 2, 2, 0, 0, 0, 0, 3, 3, 3, 3, 0, 4, 4, 4, 0, 0, 0, 0, 2, 2, 2, 2, 2, 0, 4, 4, 4, 0, 2, 2, 2, 2, 2, 0, 0, 0, 0, 4, 4, 4, 4, 4, 0, 0, 0, 0, 3, 3, 3, 3, 2, 2, 2, 2, 0, 0, 0, 0, 0, 0, 0, 0, 0, 1, 1, 1, 1, 1, 1, 1, 1, 1, 1, 0, 1, 1, 1, 1, 1, 1, 1, 1, 1, 1, 1, 1, 1, 1, 1, 0, 1, 1, 1, 1, 1, 1, 0, 0, 0, 0, 0, 0, 0])
_uv = me_seat.uv_layers.new(name='bakeMap')
_uv.uv.foreach_set('vector', [0.3766, 0.3812, 0.3772, 0.3986, 0.3573, 0.3984, 0.3568, 0.381, 0.1571, 0.1455, 0.2091, 0.1455, 0.2264, 0.1617, 0.2265, 0.169, 0.1571, 0.169, 0.04897, 0.3604, 0.04911, 0.3427, 0.06898, 0.3426, 0.06884, 0.3604, 0.2823, 0.1927, 0.2996, 0.1927, 0.2999, 0.2, 0.2827, 0.2162, 0.374, 0.06854, 0.3789, 0.09211, 0.3591, 0.0921, 0.3542, 0.06853, 0.01946, 0.3501, 0.01457, 0.3427, 0.03432, 0.3427, 0.03921, 0.35, 0.04911, 0.4124, 0.04897, 0.3604, 0.06884, 0.3604, 0.06898, 0.4124, 0.1571, 0.169, 0.2265, 0.169, 0.2265, 0.1926, 0.1571, 0.1926, 0.3772, 0.3292, 0.3766, 0.3812, 0.3568, 0.381, 0.3573, 0.329, 0.2823, 0.1692, 0.2823, 0.1927, 0.2827, 0.2162, 0.2308, 0.2162, 0.2304, 0.1927, 0.2304, 0.1692, 0.2307, 0.1455, 0.2826, 0.1455, 0.01457, 0.381, 0.01946, 0.3736, 0.03921, 0.3736, 0.03432, 0.381, 0.01946, 0.3736, 0.01946, 0.3501, 0.03921, 0.35, 0.03921, 0.3736, 0.3789, 0.0214, 0.374, 0.04497, 0.3542, 0.04496, 0.3591, 0.02139, 0.374, 0.04497, 0.374, 0.06854, 0.3542, 0.06853, 0.3542, 0.04496, 0.2826, 0.1455, 0.2999, 0.1617, 0.2996, 0.1692, 0.2823, 0.1692, 0.2823, 0.1692, 0.2996, 0.1692, 0.2996, 0.1927, 0.2823, 0.1927, 0.2091, 0.2162, 0.1571, 0.2162, 0.1571, 0.1926, 0.2265, 0.1926, 0.2264, 0.2, 0.2011, 0.2202, 0.2205, 0.2202, 0.2202, 0.2433, 0.1967, 0.2433, 0.1967, 0.3163, 0.2202, 0.3163, 0.2202, 0.3172, 0.1967, 0.3172, 0.04897, 0.2956, 0.07944, 0.2956, 0.07942, 0.3387, 0.05281, 0.3387, 0.3305, 0.1696, 0.3039, 0.1696, 0.304, 0.1455, 0.3306, 0.1455, 0.1745, 0.1175, 0.1745, 0.1416, 0.1315, 0.1416, 0.1226, 0.1175, 0.06672, 0.04542, 0.06672, 0.02139, 0.1099, 0.02139, 0.1187, 0.04542, 0.3298, 0.3459, 0.3298, 0.2696, 0.3528, 0.2716, 0.3528, 0.3478, 0.01536, 0.2417, 0.1091, 0.2417, 0.09085, 0.2657, 0.01457, 0.2657, 0.3576, 0.1455, 0.3576, 0.2218, 0.3346, 0.2237, 0.3346, 0.1475, 0.3241, 0.04546, 0.2304, 0.04548, 0.2481, 0.02141, 0.3243, 0.02139, 0.2535, 0.3163, 0.2623, 0.3403, 0.2392, 0.3403, 0.2304, 0.3163, 0.1301, 0.1695, 0.1207, 0.1455, 0.1438, 0.1455, 0.1532, 0.1695, 0.06672, 0.1416, 0.06672, 0.1175, 0.1187, 0.1175, 0.1099, 0.1416, 0.06672, 0.1175, 0.06672, 0.09349, 0.1187, 0.09349, 0.1187, 0.1175, 0.06672, 0.09349, 0.06672, 0.06946, 0.1187, 0.06946, 0.1187, 0.09349, 0.06672, 0.06946, 0.06672, 0.04542, 0.1187, 0.04542, 0.1187, 0.06946, 0.1745, 0.02139, 0.1745, 0.04543, 0.1226, 0.04542, 0.1315, 0.02139, 0.1745, 0.04543, 0.1745, 0.06946, 0.1226, 0.06946, 0.1226, 0.04542, 0.1745, 0.06946, 0.1745, 0.09349, 0.1226, 0.09349, 0.1226, 0.06946, 0.1745, 0.09349, 0.1745, 0.1175, 0.1226, 0.1175, 0.1226, 0.09349, 0.3306, 0.2657, 0.304, 0.2657, 0.3039, 0.2417, 0.3305, 0.2417, 0.3305, 0.2417, 0.3039, 0.2417, 0.3039, 0.2176, 0.3305, 0.2176, 0.3305, 0.2176, 0.3039, 0.2176, 0.3039, 0.1936, 0.3305, 0.1936, 0.3305, 0.1936, 0.3039, 0.1936, 0.3039, 0.1696, 0.3305, 0.1696, 0.1967, 0.2433, 0.2202, 0.2433, 0.2202, 0.2442, 0.1967, 0.2442, 0.1967, 0.2442, 0.2202, 0.2442, 0.2182, 0.2681, 0.1946, 0.2681, 0.1946, 0.2681, 0.2182, 0.2681, 0.2182, 0.2922, 0.1946, 0.2922, 0.1946, 0.2922, 0.2182, 0.2922, 0.2202, 0.3163, 0.1967, 0.3163, 0.2005, 0.0935, 0.2005, 0.1175, 0.1745, 0.1175, 0.1745, 0.09349, 0.2005, 0.06946, 0.2005, 0.0935, 0.1745, 0.09349, 0.1745, 0.06946, 0.2005, 0.04543, 0.2005, 0.06946, 0.1745, 0.06946, 0.1745, 0.04543, 0.2006, 0.02139, 0.2005, 0.04543, 0.1745, 0.04543, 0.1745, 0.02139, 0.04073, 0.06945, 0.04073, 0.04542, 0.06672, 0.04542, 0.06672, 0.06946, 0.04073, 0.09349, 0.04073, 0.06945, 0.06672, 0.06946, 0.06672, 0.09349, 0.04073, 0.1175, 0.04073, 0.09349, 0.06672, 0.09349, 0.06672, 0.1175, 0.04055, 0.1416, 0.04073, 0.1175, 0.06672, 0.1175, 0.06672, 0.1416, 0.04073, 0.04542, 0.04055, 0.02139, 0.06672, 0.02139, 0.06672, 0.04542, 0.2005, 0.1175, 0.2006, 0.1416, 0.1745, 0.1416, 0.1745, 0.1175, 0.05398, 0.2696, 0.07345, 0.2696, 0.07944, 0.2956, 0.04897, 0.2956, 0.0184, 0.2696, 0.04502, 0.2696, 0.04504, 0.3127, 0.01457, 0.3127, 0.1967, 0.3172, 0.2202, 0.3172, 0.2205, 0.3403, 0.2011, 0.3403, 0.2034, 0.1175, 0.2034, 0.1185, 0.2006, 0.1416, 0.2005, 0.1175, 0.2202, 0.2442, 0.2202, 0.2433, 0.2205, 0.2202, 0.2265, 0.2442, 0.2202, 0.3172, 0.2202, 0.3163, 0.2265, 0.3163, 0.2205, 0.3403, 0.03766, 0.1175, 0.01457, 0.09349, 0.04073, 0.09349, 0.04073, 0.1175, 0.01457, 0.09349, 0.01457, 0.06946, 0.04073, 0.06945, 0.04073, 0.09349, 0.01457, 0.06946, 0.03766, 0.04543, 0.04073, 0.04542, 0.04073, 0.06945, 0.2034, 0.0445, 0.2034, 0.04543, 0.2005, 0.04543, 0.2006, 0.02139, 0.2034, 0.04543, 0.2265, 0.06946, 0.2005, 0.06946, 0.2005, 0.04543, 0.2265, 0.06946, 0.2265, 0.0935, 0.2005, 0.0935, 0.2005, 0.06946, 0.2265, 0.0935, 0.2034, 0.1175, 0.2005, 0.1175, 0.2005, 0.0935, 0.01457, 0.3127, 0.04504, 0.3127, 0.03904, 0.3387, 0.01958, 0.3387, 0.1207, 0.2657, 0.1301, 0.2416, 0.1532, 0.2416, 0.1438, 0.2657, 0.1301, 0.2416, 0.1301, 0.2176, 0.1532, 0.2176, 0.1532, 0.2416, 0.1301, 0.2176, 0.1301, 0.1936, 0.1532, 0.1936, 0.1532, 0.2176, 0.1301, 0.1936, 0.1301, 0.1695, 0.1532, 0.1695, 0.1532, 0.1936, 0.2623, 0.2202, 0.2535, 0.2442, 0.2304, 0.2442, 0.2392, 0.2202, 0.2535, 0.2442, 0.2535, 0.2682, 0.2304, 0.2682, 0.2304, 0.2442, 0.2535, 0.2682, 0.2535, 0.2923, 0.2304, 0.2922, 0.2304, 0.2682, 0.2535, 0.2923, 0.2535, 0.3163, 0.2304, 0.3163, 0.2304, 0.2922, 0.3243, 0.1416, 0.2481, 0.1416, 0.2304, 0.1176, 0.3241, 0.1176, 0.3241, 0.1176, 0.2304, 0.1176, 0.2304, 0.09354, 0.3241, 0.09352, 0.3241, 0.09352, 0.2304, 0.09354, 0.2304, 0.06951, 0.3241, 0.06949, 0.3241, 0.06949, 0.2304, 0.06951, 0.2304, 0.04548, 0.3241, 0.04546, 0.01457, 0.1455, 0.09085, 0.1455, 0.1091, 0.1696, 0.01536, 0.1696, 0.01536, 0.1696, 0.1091, 0.1696, 0.1091, 0.1936, 0.01536, 0.1936, 0.01536, 0.1936, 0.1091, 0.1936, 0.1091, 0.2176, 0.01536, 0.2176, 0.01536, 0.2176, 0.1091, 0.2176, 0.1091, 0.2417, 0.01536, 0.2417, 0.1752, 0.327, 0.1907, 0.327, 0.1907, 0.3732, 0.1752, 0.3732, 0.2458, 0.3747, 0.2304, 0.3748, 0.2304, 0.347, 0.2458, 0.347, 0.3723, 0.2743, 0.3878, 0.2743, 0.3878, 0.3205, 0.3723, 0.3205, 0.211, 0.347, 0.2265, 0.347, 0.2265, 0.3748, 0.211, 0.3748, 0.2996, 0.3778, 0.2663, 0.3778, 0.2663, 0.3223, 0.2996, 0.3223, 0.1956, 0.3443, 0.211, 0.347, 0.211, 0.3748, 0.1956, 0.3775, 0.3568, 0.2696, 0.3723, 0.2743, 0.3723, 0.3205, 0.3568, 0.325, 0.2617, 0.3775, 0.2458, 0.3747, 0.2458, 0.347, 0.2617, 0.3443, 0.1597, 0.3224, 0.1752, 0.327, 0.1752, 0.3732, 0.1597, 0.3779, 0.1094, 0.3202, 0.1142, 0.3203, 0.1142, 0.336, 0.1094, 0.336, 0.08339, 0.2846, 0.08918, 0.2696, 0.1007, 0.2696, 0.1052, 0.2734, 0.1054, 0.2745, 0.1054, 0.3579, 0.08338, 0.3531, 0.3413, 0.3518, 0.3413, 0.3675, 0.3298, 0.3675, 0.3298, 0.3518, 0.3969, 0.2203, 0.3969, 0.2355, 0.3812, 0.2355, 0.3812, 0.2203, 0.3259, 0.2735, 0.3259, 0.357, 0.3257, 0.3581, 0.3212, 0.3619, 0.3096, 0.3619, 0.3039, 0.3468, 0.3039, 0.2783, 0.3282, 0.1376, 0.3282, 0.1176, 0.3418, 0.1176, 0.3418, 0.1376, 0.3927, 0.346, 0.3927, 0.2836, 0.4064, 0.2836, 0.4064, 0.346, 0.3921, 0.3542, 0.407, 0.3542, 0.4064, 0.358, 0.3927, 0.358, 0.3969, 0.1518, 0.3812, 0.1518, 0.3822, 0.1455, 0.3959, 0.1455, 0.3054, 0.2719, 0.3254, 0.2696, 0.3259, 0.2735, 0.3039, 0.2783, 0.105, 0.3618, 0.08493, 0.3595, 0.08338, 0.3531, 0.1054, 0.3579, 0.3969, 0.2203, 0.3812, 0.2203, 0.3812, 0.1518, 0.3969, 0.1518, 0.4064, 0.2836, 0.3927, 0.2836, 0.3917, 0.2707, 0.4074, 0.2707, 0.3927, 0.346, 0.4064, 0.346, 0.407, 0.3542, 0.3921, 0.3542, 0.1607, 0.2954, 0.1607, 0.233, 0.1618, 0.2202, 0.1618, 0.3036, 0.1142, 0.2329, 0.1142, 0.3163, 0.1131, 0.3035, 0.1131, 0.2411, 0.3917, 0.2696, 0.4074, 0.2696, 0.4074, 0.2707, 0.3917, 0.2707, 0.1094, 0.3399, 0.1142, 0.3399, 0.1142, 0.3556, 0.1094, 0.3556, 0.3282, 0.03639, 0.334, 0.02139, 0.3456, 0.02139, 0.35, 0.02516, 0.3502, 0.02626, 0.3502, 0.1097, 0.3282, 0.1049, 0.3657, 0.1249, 0.3657, 0.1407, 0.3542, 0.1407, 0.3542, 0.1249, 0.3772, 0.2203, 0.3773, 0.2355, 0.3615, 0.2355, 0.3615, 0.2203, 0.1427, 0.2735, 0.1427, 0.357, 0.1425, 0.3581, 0.138, 0.3619, 0.1265, 0.3619, 0.1207, 0.3468, 0.1207, 0.2783, 0.3346, 0.2477, 0.3346, 0.2277, 0.3482, 0.2277, 0.3482, 0.2477, 0.3975, 0.03346, 0.3975, 0.09587, 0.3839, 0.09587, 0.3839, 0.03346, 0.3982, 0.02529, 0.3832, 0.02529, 0.3839, 0.02139, 0.3975, 0.02139, 0.3773, 0.1518, 0.3615, 0.1518, 0.3626, 0.1455, 0.3762, 0.1455, 0.1223, 0.2719, 0.1423, 0.2696, 0.1427, 0.2735, 0.1207, 0.2783, 0.3498, 0.1136, 0.3298, 0.1113, 0.3282, 0.1049, 0.3502, 0.1097, 0.3772, 0.2203, 0.3615, 0.2203, 0.3615, 0.1518, 0.3773, 0.1518, 0.3839, 0.09587, 0.3975, 0.09587, 0.3986, 0.1087, 0.3829, 0.1087, 0.3975, 0.03346, 0.3839, 0.03346, 0.3832, 0.02529, 0.3982, 0.02529, 0.1131, 0.2207, 0.1131, 0.1583, 0.1142, 0.1455, 0.1142, 0.2289, 0.2963, 0.2202, 0.2963, 0.3036, 0.2952, 0.2907, 0.2952, 0.2283, 0.3986, 0.1098, 0.3829, 0.1098, 0.3829, 0.1087, 0.3986, 0.1087, 0.1554, 0.2696, 0.1554, 0.368, 0.1467, 0.3684, 0.1467, 0.27, 0.2912, 0.2202, 0.2912, 0.3184, 0.2663, 0.3184, 0.2663, 0.2202, 0.4096, 0.1459, 0.4096, 0.2443, 0.4008, 0.2439, 0.4008, 0.1455, 0.1657, 0.3185, 0.1657, 0.2202, 0.1907, 0.2202, 0.1907, 0.3185, 0.3629, 0.09604, 0.3629, 0.121, 0.3542, 0.121, 0.3542, 0.09604, 0.3568, 0.2657, 0.3568, 0.2407, 0.3655, 0.2407, 0.3655, 0.2657])
_uv.active_render = True
_uv = me_seat.uv_layers.new(name='maskMap')
_uv.uv.foreach_set('vector', [0.2358, 0.21, 0.2358, 0.1908, 0.252, 0.1908, 0.252, 0.21, 0.1154, 0.2738, 0.1154, 0.2315, 0.1278, 0.2167, 0.135, 0.2174, 0.135, 0.2738, 0.252, 0.1403, 0.252, 0.1596, 0.2358, 0.1596, 0.2358, 0.1403, 0.03068, 0.2422, 0.01655, 0.2424, 0.01645, 0.2352, 0.03092, 0.2226, 0.08956, 0.2609, 0.09356, 0.2801, 0.0774, 0.2801, 0.0734, 0.2609, 0.248, 0.1847, 0.252, 0.1908, 0.2358, 0.1908, 0.2318, 0.1847, 0.252, 0.09801, 0.252, 0.1403, 0.2358, 0.1403, 0.2358, 0.09801, 0.135, 0.2738, 0.135, 0.2174, 0.1541, 0.2174, 0.1541, 0.2738, 0.2358, 0.2523, 0.2358, 0.21, 0.252, 0.21, 0.252, 0.2523, 0.0307, 0.2615, 0.03068, 0.2422, 0.03092, 0.2226, 0.07315, 0.2227, 0.07307, 0.2423, 0.07306, 0.2614, 0.07315, 0.2809, 0.031, 0.2811, 0.252, 0.1596, 0.248, 0.1656, 0.2318, 0.1656, 0.2358, 0.1596, 0.248, 0.1656, 0.248, 0.1847, 0.2318, 0.1847, 0.2318, 0.1656, 0.09356, 0.2226, 0.08956, 0.2417, 0.0734, 0.2417, 0.0774, 0.2226, 0.08956, 0.2417, 0.08956, 0.2609, 0.0734, 0.2609, 0.0734, 0.2417, 0.031, 0.2811, 0.01655, 0.2686, 0.01662, 0.2614, 0.0307, 0.2615, 0.0307, 0.2615, 0.01662, 0.2614, 0.01655, 0.2424, 0.03068, 0.2422, 0.1737, 0.2315, 0.1737, 0.2738, 0.1541, 0.2738, 0.1541, 0.2174, 0.1613, 0.2167, 0.03159, 0.01768, 0.04668, 0.02027, 0.04362, 0.03902, 0.02507, 0.03504, 0.02236, 0.1029, 0.04198, 0.09859, 0.04208, 0.09939, 0.02251, 0.1036, 0.2104, 0.2486, 0.2104, 0.2734, 0.1753, 0.2734, 0.1753, 0.2517, 0.1362, 0.2741, 0.1362, 0.2957, 0.1154, 0.2957, 0.1154, 0.2741, 0.1576, 0.03751, 0.1576, 0.01796, 0.1929, 0.01789, 0.2001, 0.03747, 0.07094, 0.03941, 0.0705, 0.01914, 0.1072, 0.01861, 0.1149, 0.03894, 0.2128, 0.2483, 0.2075, 0.1865, 0.2263, 0.1865, 0.2315, 0.2483, 0.09272, 0.1429, 0.01645, 0.1429, 0.0312, 0.1224, 0.09322, 0.1221, 0.2315, 0.01768, 0.2263, 0.07948, 0.2075, 0.07948, 0.2128, 0.01768, 0.1916, 0.1371, 0.1154, 0.1371, 0.1301, 0.1166, 0.1921, 0.1162, 0.271, 0.1762, 0.2782, 0.1957, 0.2594, 0.1957, 0.2522, 0.1762, 0.2191, 0.1623, 0.2263, 0.1865, 0.2075, 0.1865, 0.2003, 0.1623, 0.06941, 0.1202, 0.07026, 0.09962, 0.1148, 0.1007, 0.1067, 0.1213, 0.07026, 0.09962, 0.07117, 0.07928, 0.1151, 0.07994, 0.1148, 0.1007, 0.07117, 0.07928, 0.07135, 0.05935, 0.1151, 0.05937, 0.1151, 0.07994, 0.07135, 0.05935, 0.07094, 0.03941, 0.1149, 0.03894, 0.1151, 0.05937, 0.1576, 0.1157, 0.1576, 0.09611, 0.2001, 0.09618, 0.1929, 0.1158, 0.1576, 0.09611, 0.1576, 0.07658, 0.2001, 0.0766, 0.2001, 0.09618, 0.1576, 0.07658, 0.1576, 0.05705, 0.2001, 0.05703, 0.2001, 0.0766, 0.1576, 0.05705, 0.1576, 0.03751, 0.2001, 0.03747, 0.2001, 0.05703, 0.2156, 0.2741, 0.2156, 0.2957, 0.1948, 0.2957, 0.1948, 0.2741, 0.1948, 0.2741, 0.1948, 0.2957, 0.1753, 0.2957, 0.1753, 0.2741, 0.1753, 0.2741, 0.1753, 0.2957, 0.1557, 0.2957, 0.1557, 0.2741, 0.1557, 0.2741, 0.1557, 0.2957, 0.1362, 0.2957, 0.1362, 0.2741, 0.02507, 0.03504, 0.04362, 0.03902, 0.04352, 0.03977, 0.02491, 0.03577, 0.02491, 0.03577, 0.04352, 0.03977, 0.03379, 0.06089, 0.01804, 0.05823, 0.01804, 0.05823, 0.03379, 0.06089, 0.03302, 0.07604, 0.01645, 0.07702, 0.01645, 0.07702, 0.03302, 0.07604, 0.04198, 0.09859, 0.02236, 0.1029, 0.1365, 0.05704, 0.1366, 0.03757, 0.1576, 0.03751, 0.1576, 0.05705, 0.1365, 0.07657, 0.1365, 0.05704, 0.1576, 0.05705, 0.1576, 0.07658, 0.1366, 0.09607, 0.1365, 0.07657, 0.1576, 0.07658, 0.1576, 0.09611, 0.136, 0.116, 0.1366, 0.09607, 0.1576, 0.09611, 0.1576, 0.1157, 0.05035, 0.05947, 0.04906, 0.04009, 0.07094, 0.03941, 0.07135, 0.05935, 0.05016, 0.07835, 0.05035, 0.05947, 0.07135, 0.05935, 0.07117, 0.07928, 0.04786, 0.09837, 0.05016, 0.07835, 0.07117, 0.07928, 0.07026, 0.09962, 0.04627, 0.1198, 0.04786, 0.09837, 0.07026, 0.09962, 0.06941, 0.1202, 0.04906, 0.04009, 0.04791, 0.01915, 0.0705, 0.01914, 0.07094, 0.03941, 0.1366, 0.03757, 0.136, 0.01768, 0.1576, 0.01796, 0.1576, 0.03751, 0.2315, 0.2527, 0.2315, 0.2685, 0.2104, 0.2734, 0.2104, 0.2486, 0.2554, 0.196, 0.277, 0.196, 0.277, 0.2311, 0.2522, 0.2311, 0.02251, 0.1036, 0.04208, 0.09939, 0.04509, 0.1192, 0.02924, 0.1218, 0.1342, 0.03754, 0.1342, 0.03679, 0.136, 0.01768, 0.1366, 0.03757, 0.04352, 0.03977, 0.04362, 0.03902, 0.04668, 0.02027, 0.04906, 0.04009, 0.04208, 0.09939, 0.04198, 0.09859, 0.04786, 0.09837, 0.04509, 0.1192, 0.04198, 0.09859, 0.03335, 0.07598, 0.05016, 0.07835, 0.04786, 0.09837, 0.03335, 0.07598, 0.03408, 0.06097, 0.05035, 0.05947, 0.05016, 0.07835, 0.03408, 0.06097, 0.04352, 0.03977, 0.04906, 0.04009, 0.05035, 0.05947, 0.1341, 0.09685, 0.1341, 0.09609, 0.1366, 0.09607, 0.136, 0.116, 0.1341, 0.09609, 0.1154, 0.07655, 0.1365, 0.07657, 0.1366, 0.09607, 0.1154, 0.07655, 0.1154, 0.05702, 0.1365, 0.05704, 0.1365, 0.07657, 0.1154, 0.05702, 0.1342, 0.03754, 0.1366, 0.03757, 0.1365, 0.05704, 0.2522, 0.2311, 0.277, 0.2311, 0.2721, 0.2522, 0.2563, 0.2522, 0.2263, 0.07948, 0.2191, 0.1037, 0.2003, 0.1037, 0.2075, 0.07948, 0.2191, 0.1037, 0.2191, 0.1232, 0.2003, 0.1232, 0.2003, 0.1037, 0.2191, 0.1232, 0.2191, 0.1428, 0.2003, 0.1428, 0.2003, 0.1232, 0.2191, 0.1428, 0.2191, 0.1623, 0.2003, 0.1623, 0.2003, 0.1428, 0.2782, 0.09801, 0.271, 0.1175, 0.2522, 0.1175, 0.2594, 0.09801, 0.271, 0.1175, 0.271, 0.1371, 0.2522, 0.1371, 0.2522, 0.1175, 0.271, 0.1371, 0.271, 0.1566, 0.2522, 0.1566, 0.2522, 0.1371, 0.271, 0.1566, 0.271, 0.1762, 0.2522, 0.1762, 0.2522, 0.1566, 0.1921, 0.2165, 0.1301, 0.2162, 0.1154, 0.1957, 0.1916, 0.1957, 0.1916, 0.1957, 0.1154, 0.1957, 0.1154, 0.1761, 0.1916, 0.1761, 0.1916, 0.1761, 0.1154, 0.1761, 0.1154, 0.1566, 0.1916, 0.1566, 0.1916, 0.1566, 0.1154, 0.1566, 0.1154, 0.1371, 0.1916, 0.1371, 0.09322, 0.2223, 0.0312, 0.222, 0.01645, 0.2015, 0.09272, 0.2015, 0.09272, 0.2015, 0.01645, 0.2015, 0.01645, 0.182, 0.09272, 0.182, 0.09272, 0.182, 0.01645, 0.182, 0.01645, 0.1624, 0.09272, 0.1624, 0.09272, 0.1624, 0.01645, 0.1624, 0.01645, 0.1429, 0.09272, 0.1429, 0.2729, 0.04242, 0.2906, 0.0222, 0.2906, 0.09775, 0.2739, 0.07374, 0.2739, 0.07374, 0.2906, 0.09775, 0.2318, 0.09323, 0.2495, 0.07301, 0.2495, 0.07301, 0.2318, 0.09323, 0.2318, 0.01768, 0.2485, 0.04169, 0.2485, 0.04169, 0.2318, 0.01768, 0.2906, 0.0222, 0.2729, 0.04242, 0.2663, 0.06342, 0.258, 0.06416, 0.2561, 0.05201, 0.2644, 0.05127, 0.2561, 0.05201, 0.2485, 0.04169, 0.2729, 0.04242, 0.2644, 0.05127, 0.258, 0.06416, 0.2495, 0.07301, 0.2485, 0.04169, 0.2561, 0.05201, 0.2663, 0.06342, 0.2739, 0.07374, 0.2495, 0.07301, 0.258, 0.06416, 0.2644, 0.05127, 0.2729, 0.04242, 0.2739, 0.07374, 0.2663, 0.06342, 0.1939, 0.243, 0.1939, 0.2478, 0.1811, 0.2478, 0.1811, 0.243, 0.09722, 0.2096, 0.1019, 0.1974, 0.1113, 0.1974, 0.115, 0.2005, 0.1151, 0.2014, 0.1151, 0.2692, 0.09721, 0.2653, 0.1939, 0.2428, 0.1811, 0.2428, 0.1811, 0.2334, 0.1939, 0.2334, 0.3082, 0.257, 0.3082, 0.2701, 0.2954, 0.2701, 0.2954, 0.257, 0.2951, 0.1992, 0.2951, 0.2671, 0.295, 0.268, 0.2913, 0.271, 0.282, 0.271, 0.2773, 0.2588, 0.2773, 0.2031, 0.2522, 0.2689, 0.2522, 0.2525, 0.2633, 0.2525, 0.2633, 0.2689, 0.2975, 0.1601, 0.2975, 0.1094, 0.3085, 0.1094, 0.3085, 0.1601, 0.2969, 0.1669, 0.3091, 0.1669, 0.3085, 0.1701, 0.2975, 0.1701, 0.3082, 0.2013, 0.2954, 0.2013, 0.2963, 0.196, 0.3073, 0.196, 0.2785, 0.1979, 0.2948, 0.196, 0.2951, 0.1992, 0.2773, 0.2031, 0.1147, 0.2725, 0.09846, 0.2706, 0.09721, 0.2653, 0.1151, 0.2692, 0.3082, 0.257, 0.2954, 0.257, 0.2954, 0.2013, 0.3082, 0.2013, 0.3085, 0.1094, 0.2975, 0.1094, 0.2966, 0.09892, 0.3094, 0.09892, 0.2975, 0.1601, 0.3085, 0.1601, 0.3091, 0.1669, 0.2969, 0.1669, 0.09443, 0.1833, 0.0943, 0.1325, 0.0955, 0.1221, 0.0955, 0.1899, 0.1936, 0.1162, 0.1936, 0.1841, 0.1924, 0.1737, 0.1925, 0.1229, 0.2966, 0.09801, 0.3094, 0.09801, 0.3094, 0.09892, 0.2966, 0.09892, 0.2446, 0.2622, 0.2446, 0.267, 0.2318, 0.267, 0.2318, 0.2622, 0.09722, 0.1343, 0.1019, 0.1221, 0.1113, 0.1221, 0.115, 0.1251, 0.1151, 0.126, 0.1151, 0.1939, 0.09721, 0.19, 0.2446, 0.262, 0.2318, 0.262, 0.2318, 0.2526, 0.2446, 0.2526, 0.3036, 0.07873, 0.3036, 0.09181, 0.2909, 0.09181, 0.2909, 0.07873, 0.2963, 0.1012, 0.2963, 0.1691, 0.2962, 0.17, 0.2925, 0.1731, 0.2832, 0.1731, 0.2785, 0.1609, 0.2785, 0.1051, 0.1811, 0.2331, 0.1811, 0.2167, 0.1921, 0.2167, 0.1921, 0.2331, 0.3158, 0.02762, 0.3158, 0.07839, 0.3048, 0.07839, 0.3048, 0.02762, 0.3164, 0.02088, 0.3042, 0.02088, 0.3048, 0.01768, 0.3158, 0.01768, 0.3036, 0.02299, 0.2909, 0.02299, 0.2917, 0.01768, 0.3028, 0.01768, 0.2797, 0.09989, 0.296, 0.09801, 0.2963, 0.1012, 0.2785, 0.1051, 0.1147, 0.1971, 0.09846, 0.1952, 0.09721, 0.19, 0.1151, 0.1939, 0.3036, 0.07873, 0.2909, 0.07873, 0.2909, 0.02299, 0.3036, 0.02299, 0.3048, 0.07839, 0.3158, 0.07839, 0.3167, 0.08885, 0.3039, 0.08885, 0.3158, 0.02762, 0.3048, 0.02762, 0.3042, 0.02088, 0.3164, 0.02088, 0.09589, 0.1833, 0.09575, 0.1325, 0.09696, 0.1221, 0.09696, 0.1899, 0.1951, 0.1162, 0.1951, 0.1841, 0.1939, 0.1737, 0.194, 0.1229, 0.3167, 0.08976, 0.3039, 0.08976, 0.3039, 0.08885, 0.3167, 0.08885, 0.129, 0.01755, 0.2041, 0.01755, 0.2041, 0.09267, 0.129, 0.09267, 0.129, 0.09267, 0.2041, 0.09267, 0.2041, 0.1678, 0.129, 0.1678, 0.129, 0.1678, 0.2041, 0.1678, 0.2041, 0.2429, 0.129, 0.2429, 0.129, 0.2429, 0.2041, 0.2429, 0.2041, 0.318, 0.129, 0.318, 0.05388, 0.1678, 0.129, 0.1678, 0.129, 0.2429, 0.05388, 0.2429, 0.2041, 0.1678, 0.2792, 0.1678, 0.2792, 0.2429, 0.2041, 0.2429])
me_seat.materials.append(mat_metals)
me_seat.materials.append(mat_arms)
me_seat.materials.append(mat_seat)
me_seat.materials.append(mat_back)
me_seat.materials.append(mat_sides)
me_seat.update()
me_convexhull_008 = bpy.data.meshes.new('ConvexHull.008')
me_convexhull_008.from_pydata([(-0.03678, -0.2836, 0.8513), (-0.03956, -0.2887, 0.7386), (0.03793, -0.285, 0.8504), (-0.1905, -0.2174, 0.1663), (-0.1143, -0.2454, 0.1663), (-0.2323, -0.219, 0.3026), (-0.1118, -0.2625, 0.7988), (-0.2345, -0.2141, 0.3675), (-0.2323, -0.2265, 0.3661), (-0.1105, -0.1993, 0.8039), (-0.2357, 0.06602, 0.3526), (-0.2357, 0.05406, 0.3669), (-0.05991, -0.2676, 0.8529), (-0.05866, -0.2048, 0.858), (0.2357, 0.01844, 0.2977), (0.2357, 0.06602, 0.3526), (0.2357, -0.1989, 0.2977), (0.1143, -0.2454, 0.1663), (0.05275, -0.2138, 0.06583), (0.1905, -0.2174, 0.1663), (-0.05275, -0.2138, 0.06583), (0.1905, -0.08059, 0.1541), (0.05275, -0.03797, 0.06583), (-0.1905, 0.001832, 0.1699), (-0.1905, -0.08059, 0.1541), (-0.2357, 0.01844, 0.2977), (0.1136, -0.2036, 0.8011), (0.2357, 0.05406, 0.3669), (0.06168, -0.2699, 0.8513), (0.06293, -0.2071, 0.8565), (0.03956, -0.2752, 0.4271), (0.1143, -0.2659, 0.5458), (0.03956, -0.2887, 0.7386), (0.2323, -0.219, 0.3026), (0.2345, -0.2141, 0.3675), (0.2357, 0.05057, 0.3675), (-0.03956, -0.2752, 0.4271), (-0.2357, 0.06602, 0.316), (-0.0381, 0.08425, 0.1567), (0.1123, -0.2667, 0.7959), (0.2323, -0.2265, 0.3661), (-0.0381, 0.08425, 0.2316), (-0.2357, 0.05057, 0.3675), (-0.1143, -0.2659, 0.5458), (-0.2357, -0.1989, 0.2977), (0.0381, 0.08425, 0.1567), (0.2357, 0.06602, 0.316), (0.1905, 0.001832, 0.1699), (0.0381, 0.08425, 0.2316), (-0.05275, -0.03797, 0.06583)], [], [(0, 1, 2), (3, 4, 5), (6, 7, 8), (9, 10, 11), (12, 13, 6), (14, 15, 16), (17, 18, 19), (3, 20, 4), (21, 18, 22), (13, 12, 0), (23, 24, 25), (15, 26, 27), (28, 29, 2), (21, 14, 16), (30, 31, 32), (33, 17, 19), (26, 34, 35), (36, 17, 30), (37, 38, 23), (39, 31, 40), (29, 13, 0), (12, 6, 0), (15, 41, 10), (10, 37, 42), (8, 4, 43), (6, 13, 9), (4, 36, 43), (20, 18, 4), (3, 5, 44), (37, 10, 38), (17, 36, 4), (10, 42, 11), (39, 29, 28), (20, 3, 24), (39, 28, 2), (6, 9, 42), (29, 39, 26), (18, 21, 19), (7, 42, 44), (10, 41, 38), (45, 46, 47), (13, 15, 10), (8, 7, 5), (42, 9, 11), (37, 23, 25), (21, 22, 47), (41, 15, 48), (33, 16, 34), (1, 32, 2), (34, 16, 35), (17, 31, 30), (5, 7, 44), (33, 19, 16), (32, 39, 2), (25, 24, 44), (18, 17, 4), (19, 21, 16), (7, 6, 42), (6, 8, 43), (15, 13, 29), (38, 49, 23), (31, 39, 32), (45, 41, 48), (24, 3, 44), (46, 15, 14), (29, 0, 2), (23, 49, 24), (15, 29, 26), (26, 39, 34), (38, 45, 49), (48, 15, 46), (13, 10, 9), (33, 34, 40), (18, 49, 22), (45, 48, 46), (34, 39, 40), (21, 47, 14), (1, 36, 30), (42, 37, 25), (36, 1, 43), (1, 6, 43), (22, 45, 47), (31, 17, 40), (1, 30, 32), (42, 25, 44), (47, 46, 14), (20, 49, 18), (41, 45, 38), (35, 15, 27), (26, 35, 27), (17, 33, 40), (49, 45, 22), (4, 8, 5), (16, 15, 35), (49, 20, 24), (6, 1, 0)])
me_convexhull_008.update()

# ---- objects
ob_seat_001 = bpy.data.objects.new('seat.001', me_seat_005)
ob_mk1seat = bpy.data.objects.new('mk1Seat', None)
ob_seat = bpy.data.objects.new('seat', me_seat)
ob_collider = bpy.data.objects.new('collider', me_convexhull_008)

# ---- transforms, parenting, visibility, modifiers, constraints
ob_seat_001.parent = ob_mk1seat
ob_seat_001.matrix_parent_inverse = Matrix(((1.0, -0.0, -0.0, -0.0), (-0.0, 1.0, 0.0, 0.09113), (-0.0, -0.0, 1.0, -0.155), (-0.0, 0.0, -0.0, 1.0)))
ob_seat_001.location = (0.0, 0.07675, -0.05513)
ob_seat_001.rotation_euler = (0.0, -0.0, 3.142)
ob_mk1seat.location = (0.0, -0.124, 0.211)
ob_mk1seat.rotation_euler = (0.0, 0.0, 0.04313)
ob_seat.location = (0.0, 0.03289, -0.05595)
ob_collider.parent = ob_seat_001
ob_collider.location = (0.0, 0.0, 0.0)

# ---- collection membership
col_seats.objects.link(ob_seat_001)
col_seats.objects.link(ob_mk1seat)
col_model.objects.link(ob_seat)
col_model.objects.link(ob_collider)

# ---- scene / render settings (as saved in the file)
scene.frame_start = 1; scene.frame_end = 250; scene.frame_set(160)
scene.render.engine = 'CYCLES'
scene.cycles.sampling_pattern = 'TABULATED_SOBOL'
scene.cycles.use_light_tree = False
scene.cycles.bake_type = 'DIFFUSE'
scene.view_settings.view_transform = 'Filmic'
bpy.context.view_layer.update()

# ---- added for rendering (the .blend has no active camera and no usable light): camera, sun
cam_auto = bpy.data.cameras.new('AutoCamera')
cam_auto.lens = 50.0
cam_auto.sensor_width = 36.0
cam_auto.clip_end = 1000.0
ob_auto_camera = bpy.data.objects.new('AutoCamera', cam_auto)
scene.collection.objects.link(ob_auto_camera)
ob_auto_camera.location = (1.16822, -1.38391, 1.42146)
ob_auto_camera.rotation_euler = (1.09748, -7.21219e-08, 0.694738)
scene.camera = ob_auto_camera
light_auto_sun = bpy.data.lights.new('AutoSun', 'SUN')
light_auto_sun.energy = 3.0
light_auto_sun.angle = 0.0523599
ob_auto_sun = bpy.data.objects.new('AutoSun', light_auto_sun)
scene.collection.objects.link(ob_auto_sun)
ob_auto_sun.rotation_euler = (0.872665, 0.174533, 0.523599)
bpy.context.view_layer.update()
